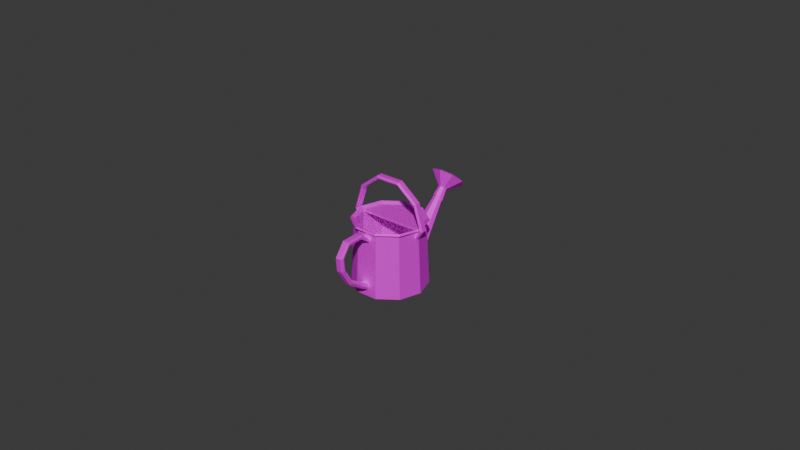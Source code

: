 # Source: Watering_can.blend  (saved by Blender 4.2.66; exported with 4.5.12 LTS)
import bpy
from mathutils import Matrix  # noqa: F401  (used for matrix-valued properties, if any)

bpy.ops.wm.read_factory_settings(use_empty=True)
scene = bpy.context.scene
scene.name = 'Scene'

# ---- collections
col_collection = bpy.data.collections.new('Collection'); scene.collection.children.link(col_collection)

# ---- images (referenced by path relative to the original .blend; pixels are not part of the script)
import os
ASSET_DIR = os.environ.get("B2B_ASSET_DIR", "")  # directory of the original .blend (textures are referenced by path, not embedded)
HERE = os.path.dirname(os.path.abspath(__file__))  # packed textures are extracted next to this script under _unpacked/

def load_image(name, relpath, width, height, colorspace="sRGB"):
    """Load a texture the original file referenced (path relative to the .blend, or extracted next to this script)."""
    p = next((c for c in (os.path.join(HERE, relpath), os.path.join(ASSET_DIR, relpath)) if relpath and os.path.exists(c)), "")
    if p:
        img = bpy.data.images.load(p, check_existing=True)
        img.name = name
    else:  # same state as the original file: an image datablock whose file is absent (Cycles renders it pink)
        img = bpy.data.images.new(name, width, height)
        img.source = "FILE"
        img.filepath = "//" + (relpath or name)
    img.colorspace_settings.name = colorspace
    return img
img_file1 = load_image('file1', 'M_WateringCan.png', 1024, 1024, 'sRGB')
img_spec_wateringcan = load_image('Spec_WateringCan', 'Spec_WateringCan.png', 1024, 1024, 'Non-Color')
img_file1_001 = load_image('file1.001', 'M_WateringCan.png', 1024, 1024, 'sRGB')
img_spec_wateringcan_001 = load_image('Spec_WateringCan.001', 'Spec_WateringCan.png', 1024, 1024, 'Non-Color')

# ---- materials (node trees are filled in below, after node groups)
mat_m_wateringcan = bpy.data.materials.new('M_WateringCan')
mat_m_wateringcan.use_transparent_shadow = False
mat_m_wateringcan.diffuse_color = (1.0, 1.0, 1.0, 1.0)
mat_m_wateringcan.roughness = 0.7488
mat_m_wateringcan.specular_intensity = 1.0
mat_m_wateringcan.metallic = 0.5
mat_m_wateringcan_001 = bpy.data.materials.new('M_WateringCan.001')
mat_m_wateringcan_001.use_transparent_shadow = False
mat_m_wateringcan_001.diffuse_color = (1.0, 1.0, 1.0, 1.0)
mat_m_wateringcan_001.roughness = 0.7488
mat_m_wateringcan_001.specular_intensity = 1.0
mat_m_wateringcan_001.metallic = 0.5

# ---- material node trees
mat_m_wateringcan.use_nodes = True; mat_m_wateringcan.node_tree.nodes.clear()
_N = mat_m_wateringcan.node_tree.nodes; _L = mat_m_wateringcan.node_tree.links
n0 = _N.new('ShaderNodeBsdfPrincipled'); n0.name = 'Principled BSDF'; n0.location = (10, 300)
n0.inputs[1].default_value = 0.5
n0.inputs[2].default_value = 0.7488
n0.inputs[27].default_value = (0.0, 0.0, 0.0, 1.0)
n0.inputs[28].default_value = 1.0
n1 = _N.new('ShaderNodeOutputMaterial'); n1.name = 'Material Output'; n1.location = (300, 300)
n2 = _N.new('ShaderNodeNormalMap'); n2.name = 'Normal Map'; n2.location = (-300, -300)
n2.label = 'Normal/Map'
n3 = _N.new('ShaderNodeTexImage'); n3.name = 'Image Texture'; n3.location = (-300, 600)
n3.image = img_file1
n4 = _N.new('ShaderNodeTexImage'); n4.name = 'Image Texture.001'; n4.location = (-300, 300)
n4.image = img_spec_wateringcan
_L.new(n0.outputs[0], n1.inputs[0])
_L.new(n2.outputs[0], n0.inputs[5])
_L.new(n3.outputs[0], n0.inputs[0])
_L.new(n4.outputs[0], n0.inputs[13])
n1.is_active_output = True
mat_m_wateringcan_001.use_nodes = True; mat_m_wateringcan_001.node_tree.nodes.clear()
_N = mat_m_wateringcan_001.node_tree.nodes; _L = mat_m_wateringcan_001.node_tree.links
n0 = _N.new('ShaderNodeBsdfPrincipled'); n0.name = 'Principled BSDF'; n0.location = (10, 300)
n0.inputs[1].default_value = 0.5
n0.inputs[2].default_value = 0.7488
n0.inputs[27].default_value = (0.0, 0.0, 0.0, 1.0)
n0.inputs[28].default_value = 1.0
n1 = _N.new('ShaderNodeOutputMaterial'); n1.name = 'Material Output'; n1.location = (300, 300)
n2 = _N.new('ShaderNodeNormalMap'); n2.name = 'Normal Map'; n2.location = (-300, -300)
n2.label = 'Normal/Map'
n3 = _N.new('ShaderNodeTexImage'); n3.name = 'Image Texture'; n3.location = (-300, 600)
n3.image = img_file1_001
n4 = _N.new('ShaderNodeTexImage'); n4.name = 'Image Texture.001'; n4.location = (-300, 300)
n4.image = img_spec_wateringcan_001
_L.new(n0.outputs[0], n1.inputs[0])
_L.new(n2.outputs[0], n0.inputs[5])
_L.new(n3.outputs[0], n0.inputs[0])
_L.new(n4.outputs[0], n0.inputs[13])
n1.is_active_output = True

# ---- world
world_world = bpy.data.worlds.new('World'); scene.world = world_world
world_world.use_nodes = True; world_world.node_tree.nodes.clear()
_N = world_world.node_tree.nodes; _L = world_world.node_tree.links
n0 = _N.new('ShaderNodeOutputWorld'); n0.name = 'World Output'; n0.location = (300, 300)
n1 = _N.new('ShaderNodeBackground'); n1.name = 'Background'; n1.location = (10, 300)
n1.inputs[0].default_value = (0.05088, 0.05088, 0.05088, 1.0)
_L.new(n1.outputs[0], n0.inputs[0])
n0.is_active_output = True
world_world.color = (0.05088, 0.05088, 0.05088)
world_world.use_sun_shadow = False
world_world.sun_shadow_jitter_overblur = 0.0

# ---- meshes
me_mesh = bpy.data.meshes.new('Mesh')
me_mesh.from_pydata([(-0.3589, 3.259, 0.1032), (-0.9395, 2.803, 0.1032), (-1.174, 2.066, 0.1032), (-0.3696, 3.294, 0.1211), (-0.9675, 2.825, 0.1211), (-1.209, 2.066, 0.1211), (-0.3876, 3.354, 0.07946), (-1.015, 2.862, 0.07946), (-1.268, 2.066, 0.07946), (-0.3876, 3.354, -0.07946), (-1.015, 2.862, -0.07946), (-1.268, 2.066, -0.07946), (-0.3714, 3.3, -0.1211), (-0.9723, 2.829, -0.1211), (-1.215, 2.066, -0.1211), (-0.3589, 3.259, -0.1032), (-0.9395, 2.803, -0.1032), (-1.174, 2.066, -0.1032), (-1.02, 1.846, 0.1032), (-1.024, 1.79, 0.1211), (-1.031, 1.703, 0.07946), (-1.031, 1.703, -0.07946), (-1.024, 1.778, -0.1211), (-1.02, 1.845, -0.1032), (0.3589, 3.259, 0.1032), (0.9395, 2.803, 0.1032), (1.174, 2.066, 0.1032), (0.3696, 3.294, 0.1211), (0.9675, 2.825, 0.1211), (1.209, 2.066, 0.1211), (0.3876, 3.354, 0.07946), (1.015, 2.862, 0.07946), (1.268, 2.066, 0.07946), (0.3876, 3.354, -0.07946), (1.015, 2.862, -0.07946), (1.268, 2.066, -0.07946), (0.3714, 3.3, -0.1211), (0.9723, 2.829, -0.1211), (1.215, 2.066, -0.1211), (0.3589, 3.259, -0.1032), (0.9395, 2.803, -0.1032), (1.174, 2.066, -0.1032), (1.02, 1.846, 0.1032), (1.024, 1.79, 0.1211), (1.031, 1.703, 0.07946), (1.031, 1.703, -0.07946), (1.024, 1.778, -0.1211), (1.02, 1.845, -0.1032), (0.09334, 2.218, -2.39), (-7.088e-07, 2.246, -2.36), (-0.09334, 2.218, -2.39), (0.09287, 2.066, -2.539), (0.1351, 2.146, -2.464), (-7.973e-07, 2.045, -2.558), (-0.09287, 2.066, -2.539), (-0.1351, 2.146, -2.464), (0.1254, 1.991, -2.164), (-6.11e-07, 2.034, -2.136), (-0.1254, 1.991, -2.164), (-0.1768, 1.886, -2.233), (-0.1216, 1.78, -2.298), (-6.872e-07, 1.746, -2.315), (0.1216, 1.78, -2.298), (0.1768, 1.886, -2.233), (-6.333e-07, 2.792, -2.315), (0.3794, 2.685, -2.444), (-0.3794, 2.685, -2.444), (0.5274, 2.42, -2.738), (0.3443, 2.139, -3.017), (-7.339e-07, 2.028, -3.121), (-0.3443, 2.139, -3.017), (-0.5274, 2.42, -2.738), (-6.795e-07, 2.771, -2.406), (0.3147, 2.682, -2.513), (-0.3147, 2.682, -2.513), (0.4374, 2.463, -2.756), (0.2856, 2.229, -2.988), (-7.629e-07, 2.137, -3.074), (-0.2856, 2.229, -2.988), (-0.4374, 2.463, -2.756), (-7.156e-07, 2.65, -2.411), (0.2551, 2.578, -2.498), (-0.2551, 2.578, -2.498), (0.3546, 2.4, -2.695), (0.2315, 2.211, -2.883), (-7.833e-07, 2.137, -2.953), (-0.2315, 2.211, -2.883), (-0.3546, 2.4, -2.695), (-7.478e-07, 2.607, -2.51), (0.1955, 2.551, -2.577), (-0.1955, 2.551, -2.577), (0.2717, 2.415, -2.728), (0.1774, 2.27, -2.872), (-7.996e-07, 2.213, -2.926), (-0.1774, 2.27, -2.872), (-0.2717, 2.415, -2.728), (0.09566, 1.958, -2.17), (-6.156e-07, 1.992, -2.153), (-0.09566, 1.958, -2.17), (-0.1373, 1.875, -2.215), (-0.09777, 1.788, -2.261), (-6.92e-07, 1.761, -2.27), (0.09777, 1.788, -2.261), (0.1373, 1.875, -2.215), (0.809, 2.05, -0.5878), (0.309, 2.05, -0.9511), (-0.309, 2.05, -0.9511), (-0.809, 2.05, -0.5878), (-1.0, 2.05, -4.292e-06), (1.0, 2.05, -4.292e-06), (-0.809, 1.978, -0.5878), (-1.0, 1.978, -1.431e-06), (1.0, 1.978, -1.431e-06), (0.809, 1.978, -0.5878), (0.309, 1.978, -0.9511), (-0.309, 1.978, -0.9511), (0.07946, 1.86, 0.9963), (-0.1211, 0.3034, 1.048), (-0.1032, 0.402, 1.044), (0.8906, 0.04975, -0.647), (0.3402, 0.04975, -1.047), (-0.3402, 0.04975, -1.047), (-0.8906, 0.04975, -0.647), (-1.101, 0.04975, 7.162e-08), (-0.8906, 0.04975, 0.647), (-0.3402, 0.04975, 1.047), (0.3402, 0.04975, 1.047), (0.8906, 0.04975, 0.647), (1.101, 0.04975, 6.008e-09), (0.809, 2.05, -0.5878), (0.309, 2.05, -0.9511), (-0.309, 2.05, -0.9511), (-0.809, 2.05, -0.5878), (-1.0, 2.05, 5.96e-08), (-0.809, 2.05, 0.5878), (-0.309, 2.05, 0.9511), (0.309, 2.05, 0.9511), (0.809, 2.05, 0.5878), (1.0, 2.05, -1.49e-08), (0.9095, 2.118, -0.6608), (0.3474, 2.118, -1.069), (-0.3474, 2.118, -1.069), (-0.9095, 2.118, -0.6608), (-1.124, 2.118, 7.441e-08), (-0.9095, 2.118, 0.6608), (-0.3474, 2.118, 1.069), (0.3474, 2.118, 1.069), (0.9095, 2.118, 0.6608), (1.124, 2.118, -9.35e-09), (0.3277, 0.9028, -1.009), (-0.3277, 0.9028, -1.009), (0.3364, 0.2898, -1.035), (-0.3364, 0.2898, -1.035), (-1.192e-07, 0.9028, -1.009), (0.2294, 0.812, -1.013), (0.3321, 0.5963, -1.022), (0.2355, 0.3829, -1.031), (-1.192e-07, 0.2898, -1.035), (-0.2355, 0.3829, -1.031), (-0.3321, 0.5963, -1.022), (-0.2294, 0.812, -1.013), (-6.993e-07, 2.167, -2.372), (0.05623, 2.15, -2.39), (-0.05623, 2.15, -2.39), (0.08139, 2.107, -2.433), (0.05772, 2.058, -2.477), (-7.728e-07, 2.047, -2.487), (-0.05772, 2.058, -2.477), (-0.08139, 2.107, -2.433), (0.9314, 0.009407, -0.6766), (0.3558, 0.009393, -1.095), (0.3564, 0.2929, -1.097), (0.3618, 0.5949, -1.084), (0.3477, 0.906, -1.07), (0.3259, 1.985, -1.003), (0.8531, 1.985, -0.6197), (-1.217e-07, 0.9591, -1.04), (-0.3477, 0.906, -1.07), (-0.3259, 1.985, -1.003), (-0.3558, 0.009393, -1.095), (-0.9314, 0.009407, -0.6766), (-0.8531, 1.985, -0.6197), (-0.3618, 0.5949, -1.084), (-0.3564, 0.2929, -1.097), (-1.151, 0.009401, 7.671e-08), (-1.054, 1.985, 6.063e-08), (-0.9314, 0.009401, 0.6767), (-0.853, 1.985, 0.6198), (-0.3558, 0.009401, 1.095), (-0.3258, 1.985, 1.003), (0.3558, 0.009401, 1.095), (0.3258, 1.985, 1.003), (0.9314, 0.009401, 0.6767), (0.853, 1.985, 0.6198), (1.151, 0.009401, 1.008e-08), (1.054, 1.985, -9.115e-09), (0.3569, 2.062, -1.098), (0.9343, 2.062, -0.6788), (-0.3569, 2.062, -1.098), (-0.9343, 2.062, -0.6788), (-1.155, 2.062, 7.218e-08), (-0.9343, 2.062, 0.6788), (-0.3569, 2.062, 1.098), (0.3569, 2.062, 1.098), (0.9343, 2.062, 0.6788), (1.155, 2.062, -5.122e-09), (-1.276e-07, 0.274, -1.098), (0.2692, 0.8429, -1.053), (0.2491, 0.3696, -1.093), (-0.2491, 0.3696, -1.093), (-0.2692, 0.8429, -1.053), (0.08181, 2.172, -2.371), (-6.93e-07, 2.196, -2.344), (-0.08181, 2.172, -2.371), (0.08139, 2.039, -2.502), (0.1184, 2.109, -2.436), (-7.706e-07, 2.021, -2.518), (-0.08139, 2.039, -2.502), (-0.1184, 2.109, -2.436), (-0.1032, 0.402, 1.044), (-0.1211, 0.3034, 1.048), (-0.1211, 1.8, 0.999), (-0.07946, 1.86, 0.9963), (0.07946, 1.86, 0.9963)], [(222, 221), (223, 222), (116, 223)], [(1, 0, 3, 4), (2, 1, 4, 5), (4, 3, 6, 7), (5, 4, 7, 8), (7, 6, 9, 10), (8, 7, 10, 11), (10, 9, 12, 13), (11, 10, 13, 14), (13, 12, 15, 16), (14, 13, 16, 17), (1, 16, 15, 0), (2, 17, 16, 1), (19, 18, 2, 5), (20, 19, 5, 8), (21, 20, 8, 11), (22, 21, 11, 14), (23, 22, 14, 17), (18, 23, 17, 2), (23, 21, 22), (19, 20, 18), (18, 20, 21, 23), (25, 28, 27, 24), (26, 29, 28, 25), (28, 31, 30, 27), (29, 32, 31, 28), (31, 34, 33, 30), (32, 35, 34, 31), (34, 37, 36, 33), (35, 38, 37, 34), (37, 40, 39, 36), (38, 41, 40, 37), (25, 24, 39, 40), (26, 25, 40, 41), (43, 29, 26, 42), (44, 32, 29, 43), (45, 35, 32, 44), (46, 38, 35, 45), (47, 41, 38, 46), (42, 26, 41, 47), (47, 46, 45), (43, 42, 44), (42, 47, 45, 44), (15, 39, 24, 0), (12, 36, 39, 15), (9, 33, 36, 12), (6, 30, 33, 9), (3, 27, 30, 6), (0, 24, 27, 3), (57, 56, 48, 49), (58, 57, 49, 50), (59, 58, 50, 55), (60, 59, 55, 54), (61, 60, 54, 53), (62, 61, 53, 51), (63, 62, 51, 52), (56, 63, 52, 48), (49, 48, 65, 64), (50, 49, 64, 66), (52, 51, 68, 67), (48, 52, 67, 65), (51, 53, 69, 68), (53, 54, 70, 69), (55, 50, 66, 71), (54, 55, 71, 70), (64, 65, 73, 72), (66, 64, 72, 74), (67, 68, 76, 75), (65, 67, 75, 73), (68, 69, 77, 76), (69, 70, 78, 77), (71, 66, 74, 79), (70, 71, 79, 78), (72, 73, 81, 80), (74, 72, 80, 82), (75, 76, 84, 83), (73, 75, 83, 81), (76, 77, 85, 84), (77, 78, 86, 85), (79, 74, 82, 87), (78, 79, 87, 86), (80, 81, 89, 88), (82, 80, 88, 90), (83, 84, 92, 91), (81, 83, 91, 89), (84, 85, 93, 92), (85, 86, 94, 93), (87, 82, 90, 95), (86, 87, 95, 94), (90, 94, 95), (89, 92, 93, 88), (89, 91, 92), (88, 93, 94, 90), (56, 57, 97, 96), (57, 58, 98, 97), (58, 59, 99, 98), (59, 60, 100, 99), (60, 61, 101, 100), (61, 62, 102, 101), (62, 63, 103, 102), (63, 56, 96, 103), (110, 113, 112, 111), (113, 110, 115, 114), (107, 108, 109, 104), (104, 105, 106, 107), (107, 110, 111, 108), (108, 111, 112, 109), (109, 112, 113, 104), (104, 113, 114, 105), (105, 114, 115, 106), (106, 115, 110, 107), (169, 170, 171), (174, 173, 178), (181, 178, 177, 180), (180, 184, 185, 181), (184, 186, 187, 185), (186, 188, 189, 187), (188, 190, 191, 189), (190, 192, 193, 191), (192, 194, 195, 193), (194, 169, 175, 195), (192, 190, 188, 186), (175, 174, 196, 197), (174, 178, 198, 196), (178, 181, 199, 198), (181, 185, 200, 199), (185, 187, 201, 200), (187, 189, 202, 201), (189, 191, 203, 202), (191, 193, 204, 203), (193, 195, 205, 204), (195, 175, 197, 205), (179, 183, 206), (173, 207, 176), (172, 207, 173), (171, 208, 172), (171, 206, 208), (209, 206, 183), (182, 209, 183), (177, 210, 182), (176, 210, 177), (176, 207, 211, 212), (210, 176, 212, 213), (172, 208, 214, 215), (207, 172, 215, 211), (208, 206, 216, 214), (206, 209, 217, 216), (182, 210, 213, 218), (209, 182, 218, 217), (119, 129, 130, 149), (149, 131, 150, 153), (121, 152, 122), (122, 132, 133, 123), (123, 133, 134, 124), (124, 134, 135, 125), (125, 135, 136, 126), (126, 136, 137, 127), (127, 137, 138, 128), (128, 138, 129, 119), (127, 128, 123, 124), (129, 139, 140, 130), (130, 140, 141, 131), (131, 141, 142, 132), (132, 142, 143, 133), (133, 143, 144, 134), (134, 144, 145, 135), (135, 145, 146, 136), (136, 146, 147, 137), (137, 147, 148, 138), (138, 148, 139, 129), (120, 151, 157), (149, 153, 154), (155, 149, 154), (151, 155, 156), (151, 156, 157), (158, 152, 157), (159, 152, 158), (150, 159, 160), (153, 150, 160), (153, 161, 162, 154), (160, 163, 161, 153), (155, 164, 165, 156), (154, 162, 164, 155), (156, 165, 166, 157), (157, 166, 167, 158), (159, 168, 163, 160), (158, 167, 168, 159), (140, 139, 197, 196), (141, 140, 196, 198), (142, 141, 198, 199), (143, 142, 199, 200), (144, 143, 200, 201), (145, 144, 201, 202), (146, 145, 202, 203), (147, 146, 203, 204), (148, 147, 204, 205), (139, 148, 205, 197), (162, 161, 212, 211), (161, 163, 213, 212), (165, 164, 215, 214), (164, 162, 211, 215), (166, 165, 214, 216), (167, 166, 216, 217), (163, 168, 218, 213), (168, 167, 217, 218), (122, 119, 120, 121), (123, 128, 119, 122), (127, 124, 125, 126), (194, 184, 180, 169), (192, 186, 184, 194), (169, 180, 179, 170), (121, 157, 152), (120, 157, 121), (122, 152, 159, 150), (119, 151, 120), (119, 149, 155, 151), (122, 150, 131, 132), (169, 173, 174, 175), (180, 177, 182, 183), (169, 171, 172, 173), (180, 183, 179), (178, 173, 176, 177), (170, 206, 171), (179, 206, 170), (130, 131, 149), (118, 117, 220, 219)])
me_mesh.polygons.foreach_set('use_smooth', [True] * 225)
_k = set([(0, 1), (0, 3), (0, 15), (0, 24), (1, 2), (1, 4), (1, 16), (2, 5), (2, 17), (2, 18), (3, 4), (3, 6), (3, 27), (4, 5), (4, 7), (5, 8), (5, 19), (6, 7), (6, 9), (6, 30), (7, 8), (7, 10), (8, 11), (8, 20), (9, 10), (9, 12), (9, 33), (10, 11), (10, 13), (11, 14), (11, 21), (12, 13), (12, 15), (12, 36), (13, 14), (13, 16), (14, 17), (14, 22), (15, 16), (15, 39), (16, 17), (17, 23), (18, 19), (18, 23), (19, 20), (20, 21), (21, 22), (22, 23), (24, 25), (24, 27), (24, 39), (25, 26), (25, 28), (25, 40), (26, 29), (26, 41), (26, 42), (27, 28), (27, 30), (28, 29), (28, 31), (29, 32), (29, 43), (30, 31), (30, 33), (31, 32), (31, 34), (32, 35), (32, 44), (33, 34), (33, 36), (34, 35), (34, 37), (35, 38), (35, 45), (36, 37), (36, 39), (37, 38), (37, 40), (38, 41), (38, 46), (39, 40), (40, 41), (41, 47), (42, 43), (42, 47), (43, 44), (44, 45), (45, 46), (46, 47), (48, 49), (48, 52), (48, 56), (48, 65), (49, 50), (49, 57), (49, 64), (50, 55), (50, 58), (50, 66), (51, 52), (51, 53), (51, 62), (51, 68), (52, 63), (52, 67), (53, 54), (53, 61), (53, 69), (54, 55), (54, 60), (54, 70), (55, 59), (55, 71), (56, 57), (56, 63), (57, 58), (58, 59), (59, 60), (60, 61), (60, 100), (61, 62), (62, 63), (62, 102), (64, 65), (64, 66), (64, 72), (65, 67), (65, 73), (66, 71), (66, 74), (67, 68), (67, 75), (68, 69), (68, 76), (69, 70), (69, 77), (70, 71), (70, 78), (71, 79), (72, 73), (72, 74), (72, 80), (73, 75), (73, 81), (74, 79), (74, 82), (75, 76), (75, 83), (76, 77), (76, 84), (77, 78), (77, 85), (78, 79), (78, 86), (79, 87), (80, 81), (80, 82), (80, 88), (81, 83), (81, 89), (82, 87), (82, 90), (83, 84), (83, 91), (84, 85), (84, 92), (85, 86), (85, 93), (86, 87), (86, 94), (87, 95), (88, 89), (88, 90), (89, 91), (90, 95), (91, 92), (92, 93), (93, 94), (94, 95), (104, 105), (104, 109), (104, 113), (105, 106), (105, 114), (106, 107), (106, 115), (107, 108), (107, 110), (108, 109), (108, 111), (109, 112), (110, 111), (110, 115), (111, 112), (112, 113), (113, 114), (114, 115), (116, 223), (117, 220), (118, 219), (119, 120), (119, 128), (119, 129), (120, 121), (120, 151), (121, 122), (121, 152), (122, 123), (122, 132), (123, 124), (123, 133), (124, 125), (124, 134), (125, 126), (125, 135), (126, 127), (126, 136), (127, 128), (127, 137), (128, 138), (129, 130), (129, 138), (129, 139), (130, 131), (130, 140), (130, 149), (131, 132), (131, 141), (131, 150), (132, 133), (132, 142), (133, 134), (133, 143), (134, 135), (134, 144), (135, 136), (135, 145), (136, 137), (136, 146), (137, 138), (137, 147), (138, 148), (139, 140), (139, 148), (139, 197), (140, 141), (140, 196), (141, 142), (141, 198), (142, 143), (142, 199), (143, 144), (143, 200), (144, 145), (144, 201), (145, 146), (145, 202), (146, 147), (146, 203), (147, 148), (147, 204), (148, 205), (149, 155), (150, 159), (151, 155), (152, 159), (153, 154), (153, 160), (153, 161), (154, 155), (154, 162), (155, 156), (155, 164), (156, 157), (156, 165), (157, 158), (157, 166), (158, 159), (158, 167), (159, 160), (159, 168), (160, 163), (161, 162), (161, 163), (162, 164), (163, 168), (164, 165), (165, 166), (166, 167), (167, 168), (169, 170), (169, 175), (169, 194), (170, 171), (170, 179), (171, 172), (172, 173), (172, 207), (172, 208), (172, 215), (173, 174), (174, 175), (174, 178), (174, 196), (175, 195), (175, 197), (176, 207), (176, 210), (176, 212), (177, 178), (177, 182), (178, 181), (178, 198), (179, 180), (179, 183), (180, 181), (180, 184), (181, 185), (181, 199), (182, 183), (182, 209), (182, 210), (182, 218), (184, 185), (184, 186), (185, 187), (185, 200), (186, 187), (186, 188), (187, 189), (187, 201), (188, 189), (188, 190), (189, 191), (189, 202), (190, 191), (190, 192), (191, 193), (191, 203), (192, 193), (192, 194), (193, 195), (193, 204), (194, 195), (195, 205), (196, 197), (196, 198), (197, 205), (198, 199), (199, 200), (200, 201), (201, 202), (202, 203), (203, 204), (204, 205), (206, 208), (206, 209), (206, 216), (207, 211), (208, 214), (209, 217), (210, 213), (211, 212), (211, 215), (212, 213), (213, 218), (214, 215), (214, 216), (216, 217), (217, 218)])
me_mesh.attributes.new('sharp_edge', 'BOOLEAN', 'EDGE').data.foreach_set('value', [ (min(e.vertices), max(e.vertices)) in _k for e in me_mesh.edges])
_uv = me_mesh.uv_layers.new(name='map1')
_uv.uv.foreach_set('vector', [0.4835, 0.683, 0.3823, 0.683, 0.3823, 0.6781, 0.4835, 0.6781, 0.5892, 0.683, 0.4835, 0.683, 0.4835, 0.6781, 0.5892, 0.6781, 0.4835, 0.6781, 0.3823, 0.6781, 0.3823, 0.6691, 0.4835, 0.6691, 0.5892, 0.6781, 0.4835, 0.6781, 0.4835, 0.6691, 0.5892, 0.6691, 0.4835, 0.6691, 0.3823, 0.6691, 0.3823, 0.6466, 0.4835, 0.6466, 0.5892, 0.6691, 0.4835, 0.6691, 0.4835, 0.6466, 0.5892, 0.6466, 0.4835, 0.6466, 0.3823, 0.6466, 0.3823, 0.6381, 0.4835, 0.6381, 0.5892, 0.6466, 0.4835, 0.6466, 0.4835, 0.6381, 0.5892, 0.6381, 0.4835, 0.6381, 0.3823, 0.6381, 0.3823, 0.6297, 0.4835, 0.6297, 0.5892, 0.6381, 0.4835, 0.6381, 0.4835, 0.6297, 0.5892, 0.6297, 0.4835, 0.6031, 0.4835, 0.6297, 0.3823, 0.6297, 0.3823, 0.6031, 0.5892, 0.6031, 0.5892, 0.6297, 0.4835, 0.6297, 0.4835, 0.6031, 0.6345, 0.6781, 0.6276, 0.683, 0.5892, 0.683, 0.5892, 0.6781, 0.6445, 0.6691, 0.6345, 0.6781, 0.5892, 0.6781, 0.5892, 0.6691, 0.6445, 0.6466, 0.6445, 0.6691, 0.5892, 0.6691, 0.5892, 0.6466, 0.635, 0.6381, 0.6445, 0.6466, 0.5892, 0.6466, 0.5892, 0.6381, 0.6251, 0.6297, 0.635, 0.6381, 0.5892, 0.6381, 0.5892, 0.6297, 0.6251, 0.6031, 0.6251, 0.6297, 0.5892, 0.6297, 0.5892, 0.6031, 0.6251, 0.6297, 0.6442, 0.6297, 0.6362, 0.6297, 0.6305, 0.6031, 0.6442, 0.6031, 0.6251, 0.6031, 0.6251, 0.6031, 0.6442, 0.6031, 0.6442, 0.6297, 0.6251, 0.6297, 0.1826, 0.683, 0.1826, 0.6781, 0.2838, 0.6781, 0.2838, 0.683, 0.07645, 0.683, 0.07645, 0.6781, 0.1826, 0.6781, 0.1826, 0.683, 0.1826, 0.6781, 0.1826, 0.6691, 0.2838, 0.6691, 0.2838, 0.6781, 0.07645, 0.6781, 0.07645, 0.6691, 0.1826, 0.6691, 0.1826, 0.6781, 0.1826, 0.6691, 0.1826, 0.6466, 0.2838, 0.6466, 0.2838, 0.6691, 0.07645, 0.6691, 0.07645, 0.6466, 0.1826, 0.6466, 0.1826, 0.6691, 0.1826, 0.6466, 0.1826, 0.6381, 0.2838, 0.6381, 0.2838, 0.6466, 0.07645, 0.6466, 0.07645, 0.6381, 0.1826, 0.6381, 0.1826, 0.6466, 0.1826, 0.6381, 0.1826, 0.6297, 0.2838, 0.6297, 0.2838, 0.6381, 0.07645, 0.6381, 0.07645, 0.6297, 0.1826, 0.6297, 0.1826, 0.6381, 0.1826, 0.6031, 0.2838, 0.6031, 0.2838, 0.6297, 0.1826, 0.6297, 0.07645, 0.6031, 0.1826, 0.6031, 0.1826, 0.6297, 0.07645, 0.6297, 0.03192, 0.6781, 0.07645, 0.6781, 0.07645, 0.683, 0.0389, 0.683, 0.02167, 0.6691, 0.07645, 0.6691, 0.07645, 0.6781, 0.03192, 0.6781, 0.02167, 0.6466, 0.07645, 0.6466, 0.07645, 0.6691, 0.02167, 0.6691, 0.03077, 0.6381, 0.07645, 0.6381, 0.07645, 0.6466, 0.02167, 0.6466, 0.0404, 0.6297, 0.07645, 0.6297, 0.07645, 0.6381, 0.03077, 0.6381, 0.0404, 0.6031, 0.07645, 0.6031, 0.07645, 0.6297, 0.0404, 0.6297, 0.0404, 0.6297, 0.02952, 0.6297, 0.02125, 0.6297, 0.03478, 0.6031, 0.0404, 0.6031, 0.02125, 0.6031, 0.0404, 0.6031, 0.0404, 0.6297, 0.02125, 0.6297, 0.02125, 0.6031, 0.3823, 0.6297, 0.2838, 0.6297, 0.2838, 0.6031, 0.3823, 0.6031, 0.3823, 0.6381, 0.2838, 0.6381, 0.2838, 0.6297, 0.3823, 0.6297, 0.3823, 0.6466, 0.2838, 0.6466, 0.2838, 0.6381, 0.3823, 0.6381, 0.3823, 0.6691, 0.2838, 0.6691, 0.2838, 0.6466, 0.3823, 0.6466, 0.3823, 0.6781, 0.2838, 0.6781, 0.2838, 0.6691, 0.3823, 0.6691, 0.3823, 0.683, 0.2838, 0.683, 0.2838, 0.6781, 0.3823, 0.6781, 0.6705, 0.3149, 0.6957, 0.3108, 0.7004, 0.3743, 0.6722, 0.377, 0.6449, 0.3115, 0.6705, 0.3149, 0.6722, 0.377, 0.6442, 0.3731, 0.6213, 0.3041, 0.6449, 0.3115, 0.6442, 0.3731, 0.6136, 0.3718, 0.5989, 0.2938, 0.6213, 0.3041, 0.6136, 0.3718, 0.5836, 0.3677, 0.5772, 0.2827, 0.5989, 0.2938, 0.5836, 0.3677, 0.5643, 0.3587, 0.7409, 0.2911, 0.7619, 0.2789, 0.7793, 0.3567, 0.7598, 0.3656, 0.719, 0.3022, 0.7409, 0.2911, 0.7598, 0.3656, 0.7301, 0.369, 0.6957, 0.3108, 0.719, 0.3022, 0.7301, 0.369, 0.7004, 0.3743, 0.6722, 0.377, 0.7004, 0.3743, 0.7137, 0.4826, 0.6692, 0.4824, 0.6442, 0.3731, 0.6722, 0.377, 0.6692, 0.4824, 0.6245, 0.4828, 0.7301, 0.369, 0.7598, 0.3656, 0.8198, 0.4635, 0.7626, 0.478, 0.7004, 0.3743, 0.7301, 0.369, 0.7626, 0.478, 0.7137, 0.4826, 0.7598, 0.3656, 0.7793, 0.3567, 0.8834, 0.4514, 0.8198, 0.4635, 0.5643, 0.3587, 0.5836, 0.3677, 0.5205, 0.46, 0.4572, 0.4465, 0.6136, 0.3718, 0.6442, 0.3731, 0.6245, 0.4828, 0.5768, 0.4742, 0.5836, 0.3677, 0.6136, 0.3718, 0.5768, 0.4742, 0.5205, 0.46, 0.6692, 0.4824, 0.7137, 0.4826, 0.7145, 0.4997, 0.6688, 0.4988, 0.6245, 0.4828, 0.6692, 0.4824, 0.6688, 0.4988, 0.6231, 0.4994, 0.7626, 0.478, 0.8198, 0.4635, 0.8198, 0.4843, 0.7635, 0.4957, 0.7137, 0.4826, 0.7626, 0.478, 0.7635, 0.4957, 0.7145, 0.4997, 0.8198, 0.4635, 0.8834, 0.4514, 0.8768, 0.479, 0.8198, 0.4843, 0.4572, 0.4465, 0.5205, 0.46, 0.5197, 0.4805, 0.4628, 0.4739, 0.5768, 0.4742, 0.6245, 0.4828, 0.6231, 0.4994, 0.5751, 0.4923, 0.5205, 0.46, 0.5768, 0.4742, 0.5751, 0.4923, 0.5197, 0.4805, 0.6688, 0.4988, 0.7145, 0.4997, 0.7145, 0.5224, 0.6681, 0.5228, 0.6231, 0.4994, 0.6688, 0.4988, 0.6681, 0.5228, 0.6219, 0.5217, 0.7635, 0.4957, 0.8198, 0.4843, 0.8185, 0.5068, 0.7644, 0.5176, 0.7145, 0.4997, 0.7635, 0.4957, 0.7644, 0.5176, 0.7145, 0.5224, 0.8198, 0.4843, 0.8768, 0.479, 0.8686, 0.505, 0.8185, 0.5068, 0.4628, 0.4739, 0.5197, 0.4805, 0.5202, 0.503, 0.4702, 0.5, 0.5751, 0.4923, 0.6231, 0.4994, 0.6219, 0.5217, 0.5732, 0.5144, 0.5197, 0.4805, 0.5751, 0.4923, 0.5732, 0.5144, 0.5202, 0.503, 0.8766, 0.7002, 0.8256, 0.6771, 0.8383, 0.6613, 0.8767, 0.6788, 0.9279, 0.6778, 0.8766, 0.7002, 0.8767, 0.6788, 0.9154, 0.6618, 0.8058, 0.6235, 0.8308, 0.5699, 0.8425, 0.5811, 0.8236, 0.621, 0.8256, 0.6771, 0.8058, 0.6235, 0.8236, 0.621, 0.8383, 0.6613, 0.8308, 0.5699, 0.8776, 0.5499, 0.8775, 0.5659, 0.8425, 0.5811, 0.8776, 0.5499, 0.9242, 0.5706, 0.9123, 0.5815, 0.8775, 0.5659, 0.9484, 0.6245, 0.9279, 0.6778, 0.9154, 0.6618, 0.9306, 0.6218, 0.9242, 0.5706, 0.9484, 0.6245, 0.9306, 0.6218, 0.9123, 0.5815, 0.9154, 0.6618, 0.9123, 0.5815, 0.9306, 0.6218, 0.8383, 0.6613, 0.8425, 0.5811, 0.8775, 0.5659, 0.8767, 0.6788, 0.8383, 0.6613, 0.8236, 0.621, 0.8425, 0.5811, 0.8767, 0.6788, 0.8775, 0.5659, 0.9123, 0.5815, 0.9154, 0.6618, 0.6957, 0.3108, 0.6705, 0.3149, 0.6702, 0.3059, 0.6934, 0.3027, 0.6705, 0.3149, 0.6449, 0.3115, 0.6466, 0.3033, 0.6702, 0.3059, 0.6449, 0.3115, 0.6213, 0.3041, 0.6243, 0.2963, 0.6466, 0.3033, 0.6213, 0.3041, 0.5989, 0.2938, 0.603, 0.2868, 0.6243, 0.2963, 0.5989, 0.2938, 0.5772, 0.2827, 0.5847, 0.2759, 0.603, 0.2868, 0.7619, 0.2789, 0.7409, 0.2911, 0.7364, 0.2843, 0.754, 0.2725, 0.7409, 0.2911, 0.719, 0.3022, 0.7154, 0.2947, 0.7364, 0.2843, 0.719, 0.3022, 0.6957, 0.3108, 0.6934, 0.3027, 0.7154, 0.2947, 0.8937, 0.9603, 0.8937, 0.7539, 0.9659, 0.7539, 0.9659, 0.9603, 0.8937, 0.7539, 0.8937, 0.9603, 0.8491, 0.893, 0.8491, 0.8225, 0.8926, 0.757, 0.9611, 0.757, 0.9611, 0.9574, 0.8926, 0.9574, 0.8926, 0.9574, 0.8522, 0.894, 0.8522, 0.8181, 0.8926, 0.757, 0.8926, 0.757, 0.8926, 0.7511, 0.9675, 0.7511, 0.9611, 0.757, 0.9611, 0.757, 0.9675, 0.7511, 0.9675, 0.9635, 0.9611, 0.9574, 0.9611, 0.9574, 0.9675, 0.9635, 0.8926, 0.9635, 0.8926, 0.9574, 0.8926, 0.9574, 0.8926, 0.9635, 0.8445, 0.894, 0.8522, 0.894, 0.8522, 0.894, 0.8445, 0.894, 0.8445, 0.8181, 0.8522, 0.8181, 0.8522, 0.8181, 0.8445, 0.8181, 0.8926, 0.7511, 0.8926, 0.757, 0.5575, 0.7284, 0.6673, 0.7284, 0.6673, 0.7284, 0.6673, 0.9417, 0.6673, 0.8191, 0.6673, 0.9417, 0.7893, 0.9417, 0.6673, 0.9417, 0.6673, 0.8191, 0.7893, 0.7284, 0.02446, 0.7284, 0.09879, 0.7284, 0.09879, 0.9417, 0.02446, 0.9417, 0.09879, 0.7284, 0.1744, 0.7284, 0.1744, 0.9417, 0.09879, 0.9417, 0.1744, 0.7284, 0.2505, 0.7284, 0.2505, 0.9417, 0.1744, 0.9417, 0.2505, 0.7284, 0.3271, 0.7284, 0.3271, 0.9417, 0.2505, 0.9417, 0.3271, 0.7284, 0.4041, 0.7284, 0.4041, 0.9417, 0.3271, 0.9417, 0.4041, 0.7284, 0.481, 0.7284, 0.481, 0.9417, 0.4041, 0.9417, 0.481, 0.7284, 0.5575, 0.7284, 0.5575, 0.9417, 0.481, 0.9417, 0.848, 0.3751, 0.8318, 0.332, 0.844, 0.2876, 0.88, 0.2589, 0.5575, 0.9417, 0.6673, 0.9417, 0.6673, 0.956, 0.5575, 0.956, 0.6673, 0.9417, 0.6673, 0.9417, 0.6673, 0.956, 0.6673, 0.956, 0.6673, 0.9417, 0.7893, 0.9417, 0.7893, 0.956, 0.6673, 0.956, 0.02446, 0.9417, 0.09879, 0.9417, 0.09879, 0.956, 0.02446, 0.956, 0.09879, 0.9417, 0.1744, 0.9417, 0.1744, 0.956, 0.09879, 0.956, 0.1744, 0.9417, 0.2505, 0.9417, 0.2505, 0.956, 0.1744, 0.956, 0.2505, 0.9417, 0.3271, 0.9417, 0.3271, 0.956, 0.2505, 0.956, 0.3271, 0.9417, 0.4041, 0.9417, 0.4041, 0.956, 0.3271, 0.956, 0.4041, 0.9417, 0.481, 0.9417, 0.481, 0.956, 0.4041, 0.956, 0.481, 0.9417, 0.5575, 0.9417, 0.5575, 0.956, 0.481, 0.956, 0.6673, 0.7284, 0.6673, 0.7284, 0.6897, 0.7284, 0.6673, 0.8191, 0.6673, 0.8041, 0.6673, 0.8191, 0.6673, 0.7748, 0.6673, 0.8041, 0.6673, 0.8191, 0.6673, 0.7284, 0.6673, 0.7284, 0.6673, 0.7748, 0.6673, 0.7284, 0.6897, 0.7284, 0.6673, 0.7284, 0.6673, 0.7284, 0.6897, 0.7284, 0.6673, 0.7284, 0.6673, 0.7894, 0.6673, 0.7284, 0.6673, 0.7284, 0.6673, 0.8191, 0.6673, 0.8191, 0.6673, 0.7894, 0.6673, 0.8191, 0.6673, 0.8191, 0.6673, 0.8191, 0.9784, 0.09866, 0.9784, 0.1346, 0.5879, 0.1346, 0.5879, 0.09866, 0.9784, 0.06228, 0.9784, 0.09866, 0.5879, 0.09866, 0.5879, 0.06228, 0.9784, 0.1651, 0.9784, 0.1973, 0.5879, 0.1973, 0.5879, 0.1651, 0.9784, 0.1346, 0.9784, 0.1651, 0.5879, 0.1651, 0.5879, 0.1346, 0.9784, 0.1973, 0.9784, 0.2307, 0.5879, 0.2307, 0.5879, 0.1973, 0.9784, 0.03027, 0.9784, 0.05561, 0.5879, 0.05561, 0.5879, 0.03027, 0.9784, 0.06474, 0.9784, 0.06228, 0.5879, 0.06228, 0.5879, 0.06474, 0.9784, 0.05561, 0.9784, 0.06474, 0.5879, 0.06474, 0.5879, 0.05561, 0.2257, 0.1961, 0.1477, 0.3194, 0.08936, 0.2456, 0.1634, 0.1851, 0.1634, 0.1851, 0.05118, 0.1634, 0.1603, 0.1136, 0.1569, 0.1479, 0.2458, 0.09726, 0.2243, 0.09986, 0.3012, 0.04056, 0.3012, 0.04056, 0.5548, 0.09332, 0.5411, 0.1643, 0.3477, 0.08517, 0.3477, 0.08517, 0.5411, 0.1643, 0.5165, 0.2414, 0.3736, 0.1393, 0.3736, 0.1393, 0.5165, 0.2414, 0.4681, 0.3144, 0.3744, 0.1935, 0.3744, 0.1935, 0.4681, 0.3144, 0.3937, 0.3667, 0.3482, 0.2332, 0.3482, 0.2332, 0.3937, 0.3667, 0.3047, 0.3852, 0.3045, 0.246, 0.3045, 0.246, 0.3047, 0.3852, 0.2187, 0.3678, 0.2596, 0.2267, 0.2596, 0.2267, 0.2187, 0.3678, 0.1477, 0.3194, 0.2257, 0.1961, 0.3045, 0.246, 0.2596, 0.2267, 0.3477, 0.08517, 0.3736, 0.1393, 0.5575, 0.9777, 0.5575, 0.963, 0.6673, 0.963, 0.6673, 0.9777, 0.6673, 0.9777, 0.6673, 0.963, 0.6673, 0.963, 0.6673, 0.9777, 0.6673, 0.9777, 0.6673, 0.963, 0.7893, 0.963, 0.7893, 0.9777, 0.02446, 0.9777, 0.02446, 0.963, 0.09879, 0.963, 0.09879, 0.9777, 0.09879, 0.9777, 0.09879, 0.963, 0.1744, 0.963, 0.1744, 0.9777, 0.1744, 0.9777, 0.1744, 0.963, 0.2505, 0.963, 0.2505, 0.9777, 0.2505, 0.9777, 0.2505, 0.963, 0.3271, 0.963, 0.3271, 0.9777, 0.3271, 0.9777, 0.3271, 0.963, 0.4041, 0.963, 0.4041, 0.9777, 0.4041, 0.9777, 0.4041, 0.963, 0.481, 0.963, 0.481, 0.9777, 0.481, 0.9777, 0.481, 0.963, 0.5575, 0.963, 0.5575, 0.9777, 0.2226, 0.1525, 0.2082, 0.1603, 0.216, 0.1323, 0.1634, 0.1851, 0.1569, 0.1479, 0.1687, 0.1713, 0.1878, 0.1707, 0.1634, 0.1851, 0.1687, 0.1713, 0.2082, 0.1603, 0.1878, 0.1707, 0.2048, 0.1571, 0.2082, 0.1603, 0.2048, 0.1571, 0.216, 0.1323, 0.2117, 0.1092, 0.2243, 0.09986, 0.216, 0.1323, 0.1908, 0.1069, 0.2243, 0.09986, 0.2117, 0.1092, 0.1603, 0.1136, 0.1908, 0.1069, 0.1689, 0.1199, 0.1569, 0.1479, 0.1603, 0.1136, 0.1689, 0.1199, 0.1569, 0.1479, 0.1637, 0.1414, 0.1644, 0.147, 0.1687, 0.1713, 0.1689, 0.1199, 0.162, 0.136, 0.1637, 0.1414, 0.1569, 0.1479, 0.1878, 0.1707, 0.1699, 0.147, 0.1748, 0.1436, 0.2048, 0.1571, 0.1687, 0.1713, 0.1644, 0.147, 0.1699, 0.147, 0.1878, 0.1707, 0.2048, 0.1571, 0.1748, 0.1436, 0.1772, 0.139, 0.216, 0.1323, 0.216, 0.1323, 0.1772, 0.139, 0.1734, 0.1357, 0.2117, 0.1092, 0.1908, 0.1069, 0.1675, 0.1341, 0.162, 0.136, 0.1689, 0.1199, 0.2117, 0.1092, 0.1734, 0.1357, 0.1675, 0.1341, 0.1908, 0.1069, 0.6673, 0.963, 0.5575, 0.963, 0.5575, 0.956, 0.6673, 0.956, 0.6673, 0.963, 0.6673, 0.963, 0.6673, 0.956, 0.6673, 0.956, 0.7893, 0.963, 0.6673, 0.963, 0.6673, 0.956, 0.7893, 0.956, 0.09879, 0.963, 0.02446, 0.963, 0.02446, 0.956, 0.09879, 0.956, 0.1744, 0.963, 0.09879, 0.963, 0.09879, 0.956, 0.1744, 0.956, 0.2505, 0.963, 0.1744, 0.963, 0.1744, 0.956, 0.2505, 0.956, 0.3271, 0.963, 0.2505, 0.963, 0.2505, 0.956, 0.3271, 0.956, 0.4041, 0.963, 0.3271, 0.963, 0.3271, 0.956, 0.4041, 0.956, 0.481, 0.963, 0.4041, 0.963, 0.4041, 0.956, 0.481, 0.956, 0.5575, 0.963, 0.481, 0.963, 0.481, 0.956, 0.5575, 0.956, 0.5879, 0.1346, 0.5879, 0.09866, 0.5879, 0.09866, 0.5879, 0.1346, 0.5879, 0.09866, 0.5879, 0.06228, 0.5879, 0.06228, 0.5879, 0.09866, 0.5879, 0.1565, 0.5879, 0.1651, 0.5879, 0.1651, 0.5879, 0.1973, 0.5879, 0.1651, 0.5879, 0.1346, 0.5879, 0.1346, 0.5879, 0.1651, 0.5879, 0.1707, 0.5879, 0.1565, 0.5879, 0.1973, 0.5879, 0.2307, 0.5879, 0.1707, 0.5879, 0.1707, 0.5879, 0.03027, 0.5879, 0.05561, 0.5879, 0.06228, 0.5879, 0.1216, 0.5879, 0.06474, 0.5879, 0.06228, 0.5879, 0.1216, 0.5879, 0.1707, 0.5879, 0.05561, 0.5879, 0.06474, 0.3012, 0.04056, 0.2257, 0.1961, 0.2226, 0.1525, 0.2458, 0.09726, 0.3477, 0.08517, 0.2596, 0.2267, 0.2257, 0.1961, 0.3012, 0.04056, 0.3045, 0.246, 0.3736, 0.1393, 0.3744, 0.1935, 0.3482, 0.2332, 0.8864, 0.4004, 0.926, 0.2568, 0.9644, 0.2821, 0.9324, 0.3984, 0.848, 0.3751, 0.88, 0.2589, 0.926, 0.2568, 0.8864, 0.4004, 0.9324, 0.3984, 0.9644, 0.2821, 0.9806, 0.3252, 0.9684, 0.3696, 0.2458, 0.09726, 0.216, 0.1323, 0.2243, 0.09986, 0.2226, 0.1525, 0.216, 0.1323, 0.2458, 0.09726, 0.3012, 0.04056, 0.2243, 0.09986, 0.1908, 0.1069, 0.1603, 0.1136, 0.2257, 0.1961, 0.2082, 0.1603, 0.2226, 0.1525, 0.2257, 0.1961, 0.1634, 0.1851, 0.1878, 0.1707, 0.2082, 0.1603, 0.3012, 0.04056, 0.1603, 0.1136, 0.05118, 0.1634, 0.02514, 0.08542, 0.5575, 0.7284, 0.6673, 0.8191, 0.6673, 0.9417, 0.5575, 0.9417, 0.7893, 0.7284, 0.6673, 0.8191, 0.6673, 0.7894, 0.6673, 0.7284, 0.5575, 0.7284, 0.6673, 0.7284, 0.6673, 0.7748, 0.6673, 0.8191, 0.7893, 0.7284, 0.6673, 0.7284, 0.6673, 0.7284, 0.6673, 0.9417, 0.6673, 0.8191, 0.6673, 0.8191, 0.6673, 0.8191, 0.6673, 0.7284, 0.6897, 0.7284, 0.6673, 0.7284, 0.6673, 0.7284, 0.6897, 0.7284, 0.6673, 0.7284, 0.08936, 0.2456, 0.05118, 0.1634, 0.1634, 0.1851, 0.4324, 0.4993, 0.4324, 0.5086, 0.4324, 0.5086, 0.4324, 0.4993])
me_mesh.materials.append(mat_m_wateringcan)
me_mesh.update()
me_mesh.normals_split_custom_set([tuple(v) for v in zip(*[iter([0.284, -0.3621, 0.8878, 0.284, -0.3621, 0.8878, 0.284, -0.3621, 0.8878, 0.284, -0.3621, 0.8878, 0.451, -0.1436, 0.8809, 0.451, -0.1436, 0.8809, 0.451, -0.1436, 0.8809, 0.451, -0.1436, 0.8809, -0.359, 0.4577, 0.8134, -0.359, 0.4577, 0.8134, -0.359, 0.4577, 0.8134, -0.359, 0.4577, 0.8134, -0.5674, 0.1807, 0.8034, -0.5674, 0.1807, 0.8034, -0.5674, 0.1807, 0.8034, -0.5674, 0.1807, 0.8034, -0.6172, 0.7868, 0.0, -0.6172, 0.7868, 0.0, -0.6172, 0.7868, 0.0, -0.6172, 0.7868, 0.0, -0.9528, 0.3035, 0.0, -0.9528, 0.3035, 0.0, -0.9528, 0.3035, 0.0, -0.9528, 0.3035, 0.0, -0.3841, 0.4897, -0.7827, -0.3841, 0.4897, -0.7827, -0.3841, 0.4897, -0.7827, -0.3841, 0.4897, -0.7827, -0.606, 0.193, -0.7717, -0.606, 0.193, -0.7717, -0.606, 0.193, -0.7717, -0.606, 0.193, -0.7717, 0.25, -0.3188, -0.9143, 0.25, -0.3188, -0.9143, 0.25, -0.3188, -0.9143, 0.25, -0.3188, -0.9143, 0.3977, -0.1267, -0.9087, 0.3977, -0.1267, -0.9087, 0.3977, -0.1267, -0.9087, 0.3977, -0.1267, -0.9087, 0.6172, -0.7868, 8.404e-07, 0.6172, -0.7868, 8.404e-07, 0.6172, -0.7868, 8.404e-07, 0.6172, -0.7868, 8.404e-07, 0.9528, -0.3035, 1.121e-06, 0.9528, -0.3035, 1.121e-06, 0.9528, -0.3035, 1.121e-06, 0.9528, -0.3035, 1.121e-06, 0.406, 0.2771, 0.8708, 0.406, 0.2771, 0.8708, 0.406, 0.2771, 0.8708, 0.406, 0.2771, 0.8708, -0.5239, -0.3455, 0.7785, -0.5239, -0.3455, 0.7785, -0.5239, -0.3455, 0.7785, -0.5239, -0.3455, 0.7785, -0.8379, -0.5458, 0.0, -0.8379, -0.5458, 0.0, -0.8379, -0.5458, 0.0, -0.8379, -0.5458, 0.0, -0.5599, -0.3681, -0.7423, -0.5599, -0.3681, -0.7423, -0.5599, -0.3681, -0.7423, -0.5599, -0.3681, -0.7423, 0.3588, 0.2437, -0.9011, 0.3588, 0.2437, -0.9011, 0.3588, 0.2437, -0.9011, 0.3588, 0.2437, -0.9011, 0.8201, 0.5722, -0.0002085, 0.8201, 0.5722, -0.0002085, 0.8201, 0.5722, -0.0002085, 0.8201, 0.5722, -0.0002085, 0.997, -0.07718, 0.002631, 0.997, -0.07725, 0.002166, 0.9959, -0.0691, 0.05907, 0.9971, -0.07109, -0.02804, 0.997, -0.07728, 0.0008483, 0.997, -0.07722, 0.0005848, 0.997, -0.07722, 0.0005848, 0.997, -0.07728, 0.0008483, 0.997, -0.07725, 0.002166, 0.997, -0.07718, 0.002631, -0.284, -0.3621, 0.8878, -0.284, -0.3621, 0.8878, -0.284, -0.3621, 0.8878, -0.284, -0.3621, 0.8878, -0.451, -0.1436, 0.8809, -0.451, -0.1436, 0.8809, -0.451, -0.1436, 0.8809, -0.451, -0.1436, 0.8809, 0.359, 0.4577, 0.8134, 0.359, 0.4577, 0.8134, 0.359, 0.4577, 0.8134, 0.359, 0.4577, 0.8134, 0.5674, 0.1807, 0.8034, 0.5674, 0.1807, 0.8034, 0.5674, 0.1807, 0.8034, 0.5674, 0.1807, 0.8034, 0.6172, 0.7868, 0.0, 0.6172, 0.7868, 0.0, 0.6172, 0.7868, 0.0, 0.6172, 0.7868, 0.0, 0.9528, 0.3035, 0.0, 0.9528, 0.3035, 0.0, 0.9528, 0.3035, 0.0, 0.9528, 0.3035, 0.0, 0.3841, 0.4897, -0.7827, 0.3841, 0.4897, -0.7827, 0.3841, 0.4897, -0.7827, 0.3841, 0.4897, -0.7827, 0.606, 0.193, -0.7717, 0.606, 0.193, -0.7717, 0.606, 0.193, -0.7717, 0.606, 0.193, -0.7717, -0.25, -0.3188, -0.9143, -0.25, -0.3188, -0.9143, -0.25, -0.3188, -0.9143, -0.25, -0.3188, -0.9143, -0.3977, -0.1267, -0.9087, -0.3977, -0.1267, -0.9087, -0.3977, -0.1267, -0.9087, -0.3977, -0.1267, -0.9087, -0.6172, -0.7868, 7.829e-07, -0.6172, -0.7868, 7.829e-07, -0.6172, -0.7868, 7.829e-07, -0.6172, -0.7868, 7.829e-07, -0.9528, -0.3035, 1.121e-06, -0.9528, -0.3035, 1.121e-06, -0.9528, -0.3035, 1.121e-06, -0.9528, -0.3035, 1.121e-06, -0.406, 0.2771, 0.8708, -0.406, 0.2771, 0.8708, -0.406, 0.2771, 0.8708, -0.406, 0.2771, 0.8708, 0.5239, -0.3455, 0.7785, 0.5239, -0.3455, 0.7785, 0.5239, -0.3455, 0.7785, 0.5239, -0.3455, 0.7785, 0.8379, -0.5458, 0.0, 0.8379, -0.5458, 0.0, 0.8379, -0.5458, 0.0, 0.8379, -0.5458, 0.0, 0.5599, -0.3681, -0.7423, 0.5599, -0.3681, -0.7423, 0.5599, -0.3681, -0.7423, 0.5599, -0.3681, -0.7423, -0.3588, 0.2437, -0.9011, -0.3588, 0.2437, -0.9011, -0.3588, 0.2437, -0.9011, -0.3588, 0.2437, -0.9011, -0.8201, 0.5722, -0.0002087, -0.8201, 0.5722, -0.0002087, -0.8201, 0.5722, -0.0002087, -0.8201, 0.5722, -0.0002087, -0.997, -0.07718, 0.002631, -0.9959, -0.0691, 0.05907, -0.997, -0.07725, 0.002166, -0.9971, -0.07109, -0.02804, -0.997, -0.07722, 0.0005848, -0.997, -0.07728, 0.0008483, -0.997, -0.07722, 0.0005848, -0.997, -0.07718, 0.002631, -0.997, -0.07725, 0.002166, -0.997, -0.07728, 0.0008483, 0.0, -1.0, 1.61e-06, 0.0, -1.0, 1.61e-06, 0.0, -1.0, 1.61e-06, 0.0, -1.0, 1.61e-06, 0.0, -0.3958, -0.9183, 0.0, -0.3958, -0.9183, 0.0, -0.3958, -0.9183, 0.0, -0.3958, -0.9183, 0.0, 0.6118, -0.791, 0.0, 0.6118, -0.791, 0.0, 0.6118, -0.791, 0.0, 0.6118, -0.791, 0.0, 1.0, 0.0, 0.0, 1.0, 0.0, 0.0, 1.0, 0.0, 0.0, 1.0, 0.0, 0.0, 0.571, 0.821, 0.0, 0.571, 0.821, 0.0, 0.571, 0.821, 0.0, 0.571, 0.821, 0.0, -0.4501, 0.893, 0.0, -0.4501, 0.893, 0.0, -0.4501, 0.893, 0.0, -0.4501, 0.893, 0.3847, 0.6732, 0.6315, 0.3847, 0.6732, 0.6315, 0.3847, 0.6732, 0.6315, 0.3847, 0.6732, 0.6315, -0.3847, 0.6732, 0.6315, -0.3847, 0.6732, 0.6315, -0.3847, 0.6732, 0.6315, -0.3847, 0.6732, 0.6315, -0.9243, 0.3262, 0.1983, -0.9243, 0.3262, 0.1983, -0.9243, 0.3262, 0.1983, -0.9243, 0.3262, 0.1983, -0.9087, -0.2004, -0.3663, -0.9087, -0.2004, -0.3663, -0.9087, -0.2004, -0.3663, -0.9087, -0.2004, -0.3663, -0.2756, -0.605, -0.747, -0.2756, -0.605, -0.747, -0.2756, -0.605, -0.747, -0.2756, -0.605, -0.747, 0.2756, -0.605, -0.747, 0.2756, -0.605, -0.747, 0.2756, -0.605, -0.747, 0.2756, -0.605, -0.747, 0.9087, -0.2004, -0.3663, 0.9087, -0.2004, -0.3663, 0.9087, -0.2004, -0.3663, 0.9087, -0.2004, -0.3663, 0.9243, 0.3262, 0.1983, 0.9243, 0.3262, 0.1983, 0.9243, 0.3262, 0.1983, 0.9243, 0.3262, 0.1983, 0.2997, -0.07542, 0.951, 0.2997, -0.07542, 0.951, 0.2997, -0.07542, 0.951, 0.2997, -0.07542, 0.951, -0.2997, -0.07542, 0.951, -0.2997, -0.07542, 0.951, -0.2997, -0.07542, 0.951, -0.2997, -0.07542, 0.951, 0.6795, -0.684, 0.2654, 0.6795, -0.684, 0.2654, 0.6795, -0.684, 0.2654, 0.6795, -0.684, 0.2654, 0.6793, -0.3322, 0.6544, 0.6793, -0.3322, 0.6544, 0.6793, -0.3322, 0.6544, 0.6793, -0.3322, 0.6544, 0.2835, -0.9588, 0.01711, 0.2835, -0.9588, 0.01711, 0.2835, -0.9588, 0.01711, 0.2835, -0.9588, 0.01711, -0.2835, -0.9588, 0.01711, -0.2835, -0.9588, 0.01711, -0.2835, -0.9588, 0.01711, -0.2835, -0.9588, 0.01711, -0.6793, -0.3322, 0.6544, -0.6793, -0.3322, 0.6544, -0.6793, -0.3322, 0.6544, -0.6793, -0.3322, 0.6544, -0.6795, -0.684, 0.2654, -0.6795, -0.684, 0.2654, -0.6795, -0.684, 0.2654, -0.6795, -0.684, 0.2654, 0.1944, 0.9552, -0.223, 0.1944, 0.9552, -0.223, 0.1944, 0.9552, -0.223, 0.1944, 0.9552, -0.223, -0.1944, 0.9552, -0.223, -0.1944, 0.9552, -0.223, -0.1944, 0.9552, -0.223, -0.1944, 0.9552, -0.223, 0.3948, 0.5052, -0.7674, 0.3948, 0.5052, -0.7674, 0.3948, 0.5052, -0.7674, 0.3948, 0.5052, -0.7674, 0.453, 0.7641, -0.4593, 0.453, 0.7641, -0.4593, 0.453, 0.7641, -0.4593, 0.453, 0.7641, -0.4593, 0.1476, 0.3901, -0.9089, 0.1476, 0.3901, -0.9089, 0.1476, 0.3901, -0.9089, 0.1476, 0.3901, -0.9089, -0.1476, 0.3901, -0.9089, -0.1476, 0.3901, -0.9089, -0.1476, 0.3901, -0.9089, -0.1476, 0.3901, -0.9089, -0.453, 0.7641, -0.4593, -0.453, 0.7641, -0.4593, -0.453, 0.7641, -0.4593, -0.453, 0.7641, -0.4593, -0.3948, 0.5052, -0.7674, -0.3948, 0.5052, -0.7674, -0.3948, 0.5052, -0.7674, -0.3948, 0.5052, -0.7674, -0.3118, 0.0422, -0.9492, -0.3118, 0.0422, -0.9492, -0.3118, 0.0422, -0.9492, -0.3118, 0.0422, -0.9492, 0.3118, 0.0422, -0.9492, 0.3118, 0.0422, -0.9492, 0.3118, 0.0422, -0.9492, 0.3118, 0.0422, -0.9492, -0.689, 0.6845, -0.2382, -0.689, 0.6845, -0.2382, -0.689, 0.6845, -0.2382, -0.689, 0.6845, -0.2382, -0.7044, 0.313, -0.6371, -0.7044, 0.313, -0.6371, -0.7044, 0.313, -0.6371, -0.7044, 0.313, -0.6371, -0.3077, 0.9515, 0.003834, -0.3077, 0.9515, 0.003834, -0.3077, 0.9515, 0.003834, -0.3077, 0.9515, 0.003834, 0.3077, 0.9515, 0.003832, 0.3077, 0.9515, 0.003832, 0.3077, 0.9515, 0.003832, 0.3077, 0.9515, 0.003832, 0.7044, 0.313, -0.6371, 0.7044, 0.313, -0.6371, 0.7044, 0.313, -0.6371, 0.7044, 0.313, -0.6371, 0.689, 0.6845, -0.2382, 0.689, 0.6845, -0.2382, 0.689, 0.6845, -0.2382, 0.689, 0.6845, -0.2382, 0.1215, 0.9091, -0.3984, 0.1215, 0.9091, -0.3984, 0.1215, 0.9091, -0.3984, 0.1215, 0.9091, -0.3984, -0.1215, 0.9091, -0.3984, -0.1215, 0.9091, -0.3984, -0.1215, 0.9091, -0.3984, -0.1215, 0.9091, -0.3984, 0.3953, 0.5048, -0.7674, 0.3953, 0.5048, -0.7674, 0.3953, 0.5048, -0.7674, 0.3953, 0.5048, -0.7674, 0.3475, 0.7773, -0.5244, 0.3475, 0.7773, -0.5244, 0.3475, 0.7773, -0.5244, 0.3475, 0.7773, -0.5244, 0.1725, 0.3306, -0.9279, 0.1725, 0.3306, -0.9279, 0.1725, 0.3306, -0.9279, 0.1725, 0.3306, -0.9279, -0.1725, 0.3306, -0.9279, -0.1725, 0.3306, -0.9279, -0.1725, 0.3306, -0.9279, -0.1725, 0.3306, -0.9279, -0.3475, 0.7773, -0.5244, -0.3475, 0.7773, -0.5244, -0.3475, 0.7773, -0.5244, -0.3475, 0.7773, -0.5244, -0.3953, 0.5048, -0.7674, -0.3953, 0.5048, -0.7674, -0.3953, 0.5048, -0.7674, -0.3953, 0.5048, -0.7674, 0.02961, 0.7251, -0.688, 0.02951, 0.7251, -0.688, 0.06693, 0.7246, -0.686, -0.02961, 0.7251, -0.688, -0.02951, 0.7251, -0.688, 3.206e-07, 0.7254, -0.6883, 3.228e-07, 0.7254, -0.6883, -0.02961, 0.7251, -0.688, -0.06693, 0.7246, -0.686, -0.02951, 0.7251, -0.688, 3.228e-07, 0.7254, -0.6883, 3.206e-07, 0.7254, -0.6883, 0.02951, 0.7251, -0.688, 0.02961, 0.7251, -0.688, 0.226, -0.3332, 0.9154, -5.12e-07, -0.317, 0.9484, -5.099e-07, -0.317, 0.9484, 0.228, -0.3334, 0.9148, -5.12e-07, -0.317, 0.9484, -0.226, -0.3332, 0.9154, -0.2276, -0.3334, 0.9149, -5.099e-07, -0.317, 0.9484, -0.226, -0.3332, 0.9154, -0.4654, -0.4831, 0.7417, -0.4679, -0.4866, 0.7377, -0.2276, -0.3334, 0.9149, -0.4654, -0.4831, 0.7417, -0.5436, -0.6011, 0.5858, -0.5436, -0.6011, 0.5858, -0.4679, -0.4866, 0.7377, -0.2159, -0.922, 0.3215, 4.15e-07, -0.9442, 0.3293, 5.6e-07, -0.9442, 0.3293, -0.2159, -0.922, 0.3215, 4.15e-07, -0.9442, 0.3293, 0.2159, -0.922, 0.3215, 0.2159, -0.922, 0.3215, 5.6e-07, -0.9442, 0.3293, 0.5436, -0.6011, 0.5858, 0.4654, -0.483, 0.7417, 0.4679, -0.4866, 0.7377, 0.5436, -0.6011, 0.5858, 0.4654, -0.483, 0.7417, 0.226, -0.3332, 0.9154, 0.228, -0.3334, 0.9148, 0.4679, -0.4866, 0.7377, 0.0, -1.0, -2.415e-07, 0.0, -1.0, -2.415e-07, 0.0, -1.0, -2.242e-07, 0.0, -1.0, -2.242e-07, 0.0, -1.0, -2.415e-07, 0.0, -1.0, -2.415e-07, 0.0, -1.0, -2.935e-07, 0.0, -1.0, -2.935e-07, 0.0, 1.0, 1.888e-07, 0.0, 1.0, 5.606e-08, 0.0, 1.0, 5.606e-08, 0.0, 1.0, 1.888e-07, 0.0, 1.0, 1.888e-07, 0.0, 1.0, 5.87e-07, 0.0, 1.0, 5.87e-07, 0.0, 1.0, 1.888e-07, -0.9511, -1.215e-05, -0.309, -0.9511, -1.215e-05, -0.309, -0.9511, -1.215e-05, -0.309, -0.9511, -1.215e-05, -0.309, 0.0, 4.004e-05, 1.0, 0.0, 4.004e-05, 1.0, 0.0, 4.004e-05, 1.0, 0.0, 4.004e-05, 1.0, 0.9511, -1.237e-05, -0.309, 0.9511, -1.237e-05, -0.309, 0.9511, -1.237e-05, -0.309, 0.9511, -1.237e-05, -0.309, 0.5878, -3.228e-05, -0.809, 0.5878, -3.228e-05, -0.809, 0.5878, -3.228e-05, -0.809, 0.5878, -3.228e-05, -0.809, -3.374e-07, -4.004e-05, -1.0, -3.374e-07, -4.004e-05, -1.0, -3.374e-07, -4.004e-05, -1.0, -3.374e-07, -4.004e-05, -1.0, -0.5878, -3.25e-05, -0.809, -0.5878, -3.25e-05, -0.809, -0.5878, -3.25e-05, -0.809, -0.5878, -3.25e-05, -0.809, 0.6008, 0.04813, -0.7979, 0.5878, -0.006662, -0.809, 0.6051, 0.03211, -0.7955, 0.0, 0.06204, -0.9981, -0.009199, 0.04143, -0.9991, -1.136e-07, 0.05276, -0.9986, -0.5999, 0.05207, -0.7984, -0.5999, 0.05207, -0.7984, -0.6005, 0.05159, -0.798, -0.6008, 0.04813, -0.7979, -0.95, 0.04655, -0.3087, -0.95, 0.04655, -0.3087, -0.95, 0.04655, -0.3087, -0.95, 0.04655, -0.3087, -0.95, 0.04655, 0.3087, -0.95, 0.04655, 0.3087, -0.95, 0.04655, 0.3087, -0.95, 0.04655, 0.3087, -0.5871, 0.04655, 0.8081, -0.5871, 0.04655, 0.8081, -0.5871, 0.04655, 0.8081, -0.5871, 0.04655, 0.8081, 1.768e-07, 0.04655, 0.9989, 1.768e-07, 0.04655, 0.9989, 1.768e-07, 0.04655, 0.9989, 1.768e-07, 0.04655, 0.9989, 0.5871, 0.04655, 0.8081, 0.5871, 0.04655, 0.8081, 0.5871, 0.04655, 0.8081, 0.5871, 0.04655, 0.8081, 0.95, 0.04655, 0.3087, 0.95, 0.04655, 0.3087, 0.95, 0.04655, 0.3087, 0.95, 0.04655, 0.3087, 0.95, 0.04655, -0.3087, 0.95, 0.04655, -0.3087, 0.95, 0.04655, -0.3087, 0.95, 0.04655, -0.3087, 0.0, -1.0, 9.913e-10, 0.0, -1.0, 0.0, 0.0, -1.0, 0.0, 0.0, -1.0, 9.913e-10, 0.3668, -0.7814, -0.5049, 0.3668, -0.7814, -0.5049, 0.3668, -0.7814, -0.5049, 0.3668, -0.7814, -0.5049, -8.932e-08, -0.7814, -0.624, -8.932e-08, -0.7814, -0.624, -8.932e-08, -0.7814, -0.624, -8.932e-08, -0.7814, -0.624, -0.3668, -0.7814, -0.5049, -0.3668, -0.7814, -0.5049, -0.3668, -0.7814, -0.5049, -0.3668, -0.7814, -0.5049, -0.5936, -0.7813, -0.1929, -0.5936, -0.7813, -0.1929, -0.5936, -0.7813, -0.1929, -0.5936, -0.7813, -0.1929, -0.5936, -0.7813, 0.1929, -0.5936, -0.7813, 0.1929, -0.5936, -0.7813, 0.1929, -0.5936, -0.7813, 0.1929, -0.3669, -0.7813, 0.5049, -0.3669, -0.7813, 0.5049, -0.3669, -0.7813, 0.5049, -0.3669, -0.7813, 0.5049, 0.0, -0.7813, 0.6241, 0.0, -0.7813, 0.6241, 0.0, -0.7813, 0.6241, 0.0, -0.7813, 0.6241, 0.3669, -0.7813, 0.5049, 0.3669, -0.7813, 0.5049, 0.3669, -0.7813, 0.5049, 0.3669, -0.7813, 0.5049, 0.5936, -0.7813, 0.1929, 0.5936, -0.7813, 0.1929, 0.5936, -0.7813, 0.1929, 0.5936, -0.7813, 0.1929, 0.5936, -0.7813, -0.1929, 0.5936, -0.7813, -0.1929, 0.5936, -0.7813, -0.1929, 0.5936, -0.7813, -0.1929, -0.0017, -0.009811, -1.0, -0.002599, 0.006563, -1.0, -8.715e-07, -0.008392, -1.0, -0.009199, 0.04143, -0.9991, -0.167, -0.056, -0.9844, 1.76e-06, 0.03529, -0.9994, -0.2352, 0.03217, -0.9714, -0.167, -0.056, -0.9844, -0.009199, 0.04143, -0.9991, 0.002603, 0.006514, -1.0, -0.001073, 0.04653, -0.9989, -0.003268, 0.04346, -0.999, 0.002603, 0.006514, -1.0, -8.715e-07, -0.008392, -1.0, -0.001073, 0.04653, -0.9989, 0.001074, 0.04653, -0.9989, -8.715e-07, -0.008392, -1.0, -0.002599, 0.006563, -1.0, 0.003271, 0.04346, -0.999, 0.001074, 0.04653, -0.9989, -0.002599, 0.006563, -1.0, 0.009184, 0.03218, -0.9994, 0.1671, -0.05597, -0.9844, 0.2352, 0.03217, -0.9714, 1.76e-06, 0.03529, -0.9994, 0.1671, -0.05597, -0.9844, 0.009184, 0.03218, -0.9994, 0.3448, 0.683, 0.6439, 0.3448, 0.683, 0.6439, 0.3448, 0.683, 0.6439, 0.3448, 0.683, 0.6439, -0.3448, 0.683, 0.6439, -0.3448, 0.683, 0.6439, -0.3448, 0.683, 0.6439, -0.3448, 0.683, 0.6439, 0.8292, -0.3013, -0.4707, 0.8292, -0.3013, -0.4707, 0.8292, -0.3013, -0.4707, 0.8292, -0.3013, -0.4707, 0.9258, 0.3237, 0.1953, 0.9258, 0.3237, 0.1953, 0.9258, 0.3237, 0.1953, 0.9258, 0.3237, 0.1953, 0.2574, -0.6088, -0.7504, 0.2574, -0.6088, -0.7504, 0.2574, -0.6088, -0.7504, 0.2574, -0.6088, -0.7504, -0.2574, -0.6088, -0.7504, -0.2574, -0.6088, -0.7504, -0.2574, -0.6088, -0.7504, -0.2574, -0.6088, -0.7504, -0.9258, 0.3237, 0.1953, -0.9258, 0.3237, 0.1953, -0.9258, 0.3237, 0.1953, -0.9258, 0.3237, 0.1953, -0.8292, -0.3013, -0.4707, -0.8292, -0.3013, -0.4707, -0.8292, -0.3013, -0.4707, -0.8292, -0.3013, -0.4707, -0.5876, -0.04672, 0.8078, -0.5891, -0.04869, 0.8066, -0.5891, -0.04869, 0.8066, -0.5885, -0.04763, 0.8071, 4.283e-07, -0.04923, 0.9988, 1.043e-07, -0.05009, 0.9987, 1.802e-07, -0.04985, 0.9988, 1.594e-06, -0.04943, 0.9988, 0.5871, -0.04788, 0.8081, 0.5863, -0.04476, 0.8089, 0.5886, -0.04792, 0.807, 0.95, -0.04788, 0.3087, 0.95, -0.04788, 0.3087, 0.95, -0.04788, 0.3087, 0.95, -0.04788, 0.3087, 0.95, -0.04788, -0.3087, 0.95, -0.04788, -0.3087, 0.95, -0.04788, -0.3087, 0.95, -0.04788, -0.3087, 0.5871, -0.04788, -0.8081, 0.5871, -0.04788, -0.8081, 0.5871, -0.04788, -0.8081, 0.5871, -0.04788, -0.8081, -9.171e-08, -0.04788, -0.9989, -9.171e-08, -0.04788, -0.9989, -9.171e-08, -0.04788, -0.9989, -9.171e-08, -0.04788, -0.9989, -0.5871, -0.04788, -0.8081, -0.5871, -0.04788, -0.8081, -0.5871, -0.04788, -0.8081, -0.5871, -0.04788, -0.8081, -0.95, -0.04788, -0.3087, -0.95, -0.04788, -0.3087, -0.95, -0.04788, -0.3087, -0.95, -0.04788, -0.3087, -0.95, -0.04788, 0.3087, -0.95, -0.04788, 0.3087, -0.95, -0.04788, 0.3087, -0.95, -0.04788, 0.3087, 0.0, 1.0, -5.145e-09, 0.0, 1.0, -2.168e-09, 0.0, 1.0, -2.168e-09, 0.0, 1.0, -5.145e-09, -0.2931, 0.8668, 0.4034, -0.2931, 0.8668, 0.4034, -0.2931, 0.8668, 0.4034, -0.2931, 0.8668, 0.4034, 8.331e-08, 0.8668, 0.4986, 8.331e-08, 0.8668, 0.4986, 8.331e-08, 0.8668, 0.4986, 8.331e-08, 0.8668, 0.4986, 0.2931, 0.8668, 0.4034, 0.2931, 0.8668, 0.4034, 0.2931, 0.8668, 0.4034, 0.2931, 0.8668, 0.4034, 0.4742, 0.8668, 0.1541, 0.4742, 0.8668, 0.1541, 0.4742, 0.8668, 0.1541, 0.4742, 0.8668, 0.1541, 0.4742, 0.8668, -0.1541, 0.4742, 0.8668, -0.1541, 0.4742, 0.8668, -0.1541, 0.4742, 0.8668, -0.1541, 0.2931, 0.8668, -0.4034, 0.2931, 0.8668, -0.4034, 0.2931, 0.8668, -0.4034, 0.2931, 0.8668, -0.4034, 0.0, 0.8668, -0.4986, 0.0, 0.8668, -0.4986, 0.0, 0.8668, -0.4986, 0.0, 0.8668, -0.4986, -0.2931, 0.8668, -0.4034, -0.2931, 0.8668, -0.4034, -0.2931, 0.8668, -0.4034, -0.2931, 0.8668, -0.4034, -0.4742, 0.8668, -0.1541, -0.4742, 0.8668, -0.1541, -0.4742, 0.8668, -0.1541, -0.4742, 0.8668, -0.1541, -0.4742, 0.8668, 0.1541, -0.4742, 0.8668, 0.1541, -0.4742, 0.8668, 0.1541, -0.4742, 0.8668, 0.1541, 4.458e-07, -0.04788, 0.9989, 9.054e-07, -0.04674, 0.9989, 1.038e-07, -0.04775, 0.9989, 4.283e-07, -0.04923, 0.9988, 1.594e-06, -0.04943, 0.9988, 1.173e-06, -0.04374, 0.999, 2.438e-06, -0.04375, 0.999, 4.283e-07, -0.04923, 0.9988, 1.173e-06, -0.04374, 0.999, 9.054e-07, -0.04674, 0.9989, 9.752e-07, -0.04374, 0.999, 9.622e-07, -0.04374, 0.999, 9.054e-07, -0.04674, 0.9989, 9.622e-07, -0.04374, 0.999, 1.038e-07, -0.04775, 0.9989, 2.359e-07, -0.04375, 0.999, 1.258e-07, -0.04583, 0.9989, 1.038e-07, -0.04775, 0.9989, 4.876e-07, -0.04375, 0.999, 1.258e-07, -0.04583, 0.9989, 2.359e-07, -0.04375, 0.999, 1.802e-07, -0.04985, 0.9988, 0.0, -0.04375, 0.999, 2.597e-07, -0.04375, 0.999, 1.594e-06, -0.04943, 0.9988, 1.802e-07, -0.04985, 0.9988, 2.597e-07, -0.04375, 0.999, -0.3147, -0.6983, -0.643, -0.3147, -0.6983, -0.643, -0.3147, -0.6983, -0.643, -0.3147, -0.6983, -0.643, 0.3147, -0.6983, -0.643, 0.3147, -0.6983, -0.643, 0.3147, -0.6983, -0.643, 0.3147, -0.6983, -0.643, -0.8416, 0.2934, 0.4534, -0.8416, 0.2934, 0.4534, -0.8416, 0.2934, 0.4534, -0.8416, 0.2934, 0.4534, -0.8858, -0.3852, -0.2589, -0.8858, -0.3852, -0.2589, -0.8858, -0.3852, -0.2589, -0.8858, -0.3852, -0.2589, -0.253, 0.6163, 0.7457, -0.253, 0.6163, 0.7457, -0.253, 0.6163, 0.7457, -0.253, 0.6163, 0.7457, 0.253, 0.6163, 0.7457, 0.253, 0.6163, 0.7457, 0.253, 0.6163, 0.7457, 0.253, 0.6163, 0.7457, 0.8858, -0.3852, -0.2589, 0.8858, -0.3852, -0.2589, 0.8858, -0.3852, -0.2589, 0.8858, -0.3852, -0.2589, 0.8416, 0.2934, 0.4534, 0.8416, 0.2934, 0.4534, 0.8416, 0.2934, 0.4534, 0.8416, 0.2934, 0.4534, 0.5214, 0.4616, -0.7177, 0.5214, 0.4616, -0.7177, 0.5214, 0.4616, -0.7177, 0.5214, 0.4616, -0.7177, -1.676e-07, 0.4616, -0.8871, -1.676e-07, 0.4616, -0.8871, -1.676e-07, 0.4616, -0.8871, -1.676e-07, 0.4616, -0.8871, -0.5214, 0.4616, -0.7177, -0.5214, 0.4616, -0.7177, -0.5214, 0.4616, -0.7177, -0.5214, 0.4616, -0.7177, -0.8437, 0.4616, -0.2741, -0.8437, 0.4616, -0.2741, -0.8437, 0.4616, -0.2741, -0.8437, 0.4616, -0.2741, -0.8437, 0.4616, 0.2741, -0.8437, 0.4616, 0.2741, -0.8437, 0.4616, 0.2741, -0.8437, 0.4616, 0.2741, -0.5214, 0.4616, 0.7177, -0.5214, 0.4616, 0.7177, -0.5214, 0.4616, 0.7177, -0.5214, 0.4616, 0.7177, 1.676e-07, 0.4616, 0.8871, 1.676e-07, 0.4616, 0.8871, 1.676e-07, 0.4616, 0.8871, 1.676e-07, 0.4616, 0.8871, 0.5214, 0.4616, 0.7177, 0.5214, 0.4616, 0.7177, 0.5214, 0.4616, 0.7177, 0.5214, 0.4616, 0.7177, 0.8437, 0.4616, 0.2741, 0.8437, 0.4616, 0.2741, 0.8437, 0.4616, 0.2741, 0.8437, 0.4616, 0.2741, 0.8437, 0.4616, -0.2741, 0.8437, 0.4616, -0.2741, 0.8437, 0.4616, -0.2741, 0.8437, 0.4616, -0.2741, -0.05291, 0.6874, -0.7243, -1.215e-08, 0.688, -0.7257, -8.032e-09, 0.688, -0.7257, -0.0503, 0.6875, -0.7245, -1.215e-08, 0.688, -0.7257, 0.05291, 0.6874, -0.7243, 0.0503, 0.6875, -0.7245, -8.032e-09, 0.688, -0.7257, -0.07793, 0.732, -0.6768, -0.09293, 0.696, -0.712, -0.09388, 0.6965, -0.7114, -0.07325, 0.7354, -0.6736, -0.09293, 0.696, -0.712, -0.05291, 0.6874, -0.7243, -0.0503, 0.6875, -0.7245, -0.09388, 0.6965, -0.7114, -1.234e-08, 0.7614, -0.6483, -0.07793, 0.732, -0.6768, -0.07325, 0.7354, -0.6736, -8.711e-09, 0.7614, -0.6483, 0.07806, 0.7319, -0.6769, -1.234e-08, 0.7614, -0.6483, -8.711e-09, 0.7614, -0.6483, 0.07348, 0.7353, -0.6738, 0.05291, 0.6874, -0.7243, 0.09331, 0.6962, -0.7117, 0.09438, 0.6967, -0.7111, 0.0503, 0.6875, -0.7245, 0.09331, 0.6962, -0.7117, 0.07806, 0.7319, -0.6769, 0.07348, 0.7353, -0.6738, 0.09438, 0.6967, -0.7111, 0.0, 1.0, 1.892e-09, 0.0, 1.0, 1.892e-09, 0.0, 1.0, 7.569e-09, 0.0, 1.0, 7.569e-09, 0.0, 1.0, -2.168e-09, 0.0, 1.0, -2.168e-09, 0.0, 1.0, 1.892e-09, 0.0, 1.0, 1.892e-09, 0.0, 1.0, -5.145e-09, 0.0, 1.0, -5.145e-09, 0.0, 1.0, -7.569e-09, 0.0, 1.0, -7.569e-09, -2.42e-13, -1.0, -4.756e-06, -2.42e-13, -1.0, -4.756e-06, 4.818e-13, -1.0, 1.06e-06, 4.818e-13, -1.0, 1.06e-06, 0.0, -1.0, 9.913e-10, 0.0, -1.0, 9.913e-10, -2.42e-13, -1.0, -4.756e-06, -2.42e-13, -1.0, -4.756e-06, 4.818e-13, -1.0, 1.06e-06, 4.818e-13, -1.0, 1.06e-06, 3.379e-12, -1.0, 3.278e-05, 3.379e-12, -1.0, 3.278e-05, 0.0, -0.04788, 0.9989, 1.038e-07, -0.04775, 0.9989, 1.258e-07, -0.04583, 0.9989, 4.458e-07, -0.04788, 0.9989, 1.038e-07, -0.04775, 0.9989, 0.0, -0.04788, 0.9989, 0.5886, -0.04792, 0.807, 0.5863, -0.04476, 0.8089, 0.586, -0.04377, 0.8091, 0.5889, -0.04837, 0.8067, -0.5876, -0.04672, 0.8078, -0.5863, -0.04458, 0.8089, -0.5871, -0.04788, 0.8081, -0.5876, -0.04672, 0.8078, -0.5885, -0.04763, 0.8071, -0.586, -0.04377, 0.8091, -0.5863, -0.04458, 0.8089, 0.5886, -0.04792, 0.807, 0.5889, -0.04837, 0.8067, 0.5891, -0.04869, 0.8066, 0.5891, -0.04869, 0.8066, 0.6008, 0.04813, -0.7979, 0.6005, 0.05159, -0.798, 0.5999, 0.05207, -0.7984, 0.5999, 0.05207, -0.7984, -0.6008, 0.04813, -0.7979, -0.6005, 0.05159, -0.798, -0.6099, 0.04332, -0.7913, -0.6051, 0.03211, -0.7955, 0.6008, 0.04813, -0.7979, 0.6051, 0.03211, -0.7955, 0.6099, 0.04332, -0.7913, 0.6005, 0.05159, -0.798, -0.6008, 0.04813, -0.7979, -0.6051, 0.03211, -0.7955, -0.5878, -0.006662, -0.809, -1.136e-07, 0.05276, -0.9986, -0.009199, 0.04143, -0.9991, 1.76e-06, 0.03529, -0.9994, 0.009184, 0.03218, -0.9994, 0.001728, -0.009772, -1.0, -8.715e-07, -0.008392, -1.0, 0.002603, 0.006514, -1.0, -0.0017, -0.009811, -1.0, -8.715e-07, -0.008392, -1.0, 0.001728, -0.009772, -1.0, 0.0, -0.05009, 0.9987, 1.043e-07, -0.05009, 0.9987, 4.283e-07, -0.04923, 0.9988, -0.1786, -0.9837, 0.01976, 0.0, 0.0, 1.0, 0.1786, 0.9837, -0.01976, 0.0, 0.0, 1.0])] * 3)])
me_mesh_001 = bpy.data.meshes.new('Mesh.001')
me_mesh_001.from_pydata([(0.1032, 1.964, 1.864), (0.1032, 1.654, 2.09), (0.1032, 1.287, 2.058), (0.1032, 0.8276, 1.778), (0.1032, 0.4968, 1.272), (0.1032, 1.976, 1.365), (0.1211, 2.041, 1.882), (0.1211, 1.683, 2.139), (0.1211, 1.28, 2.106), (0.1211, 0.765, 1.804), (0.1211, 0.4038, 1.278), (0.1211, 2.057, 1.364), (0.07946, 2.094, 1.915), (0.07946, 1.68, 2.227), (0.07946, 1.254, 2.195), (0.07946, 0.6953, 1.849), (0.07946, 0.3254, 1.292), (0.07946, 2.11, 1.363), (-0.07946, 2.094, 1.915), (-0.07946, 1.68, 2.227), (-0.07946, 1.254, 2.195), (-0.07946, 0.6953, 1.849), (-0.07946, 0.3254, 1.292), (-0.07946, 2.11, 1.363), (-0.1211, 2.036, 1.885), (-0.1211, 1.676, 2.148), (-0.1211, 1.276, 2.114), (-0.1211, 0.7633, 1.808), (-0.1211, 0.4058, 1.279), (-0.1211, 2.052, 1.364), (-0.1032, 1.964, 1.864), (-0.1032, 1.654, 2.09), (-0.1032, 1.287, 2.058), (-0.1032, 0.8276, 1.778), (-0.1032, 0.4968, 1.272), (-0.1032, 1.976, 1.365), (0.1032, 0.402, 1.037), (-0.1032, 0.402, 1.044), (-0.1211, 0.3034, 1.048), (-0.07946, 0.2219, 1.045), (0.07946, 0.2219, 1.041), (0.1211, 0.2976, 1.036), (0.1032, 1.73, 1.005), (-0.1031, 1.73, 1.005), (-0.1211, 1.8, 0.999), (-0.07946, 1.86, 0.9963), (0.07946, 1.86, 0.9963), (0.1211, 1.803, 1.001)], [], [(1, 0, 6, 7), (2, 1, 7, 8), (3, 2, 8, 9), (4, 3, 9, 10), (41, 36, 4, 10), (0, 5, 11, 6), (7, 6, 12, 13), (8, 7, 13, 14), (9, 8, 14, 15), (10, 9, 15, 16), (40, 41, 10, 16), (6, 11, 17, 12), (13, 12, 18, 19), (14, 13, 19, 20), (15, 14, 20, 21), (16, 15, 21, 22), (39, 40, 16, 22), (12, 17, 23, 18), (19, 18, 24, 25), (20, 19, 25, 26), (21, 20, 26, 27), (22, 21, 27, 28), (38, 39, 22, 28), (18, 23, 29, 24), (25, 24, 30, 31), (26, 25, 31, 32), (27, 26, 32, 33), (28, 27, 33, 34), (37, 38, 28, 34), (24, 29, 35, 30), (1, 31, 30, 0), (2, 32, 31, 1), (3, 33, 32, 2), (4, 34, 33, 3), (36, 37, 34, 4), (0, 30, 35, 5), (5, 35, 43, 42), (29, 44, 43, 35), (23, 45, 44, 29), (17, 46, 45, 23), (11, 47, 46, 17), (5, 42, 47, 11)])
me_mesh_001.polygons.foreach_set('use_smooth', [True] * 42)
_k = set([(0, 1), (0, 5), (0, 6), (0, 30), (1, 2), (1, 7), (1, 31), (2, 3), (2, 8), (2, 32), (3, 4), (3, 9), (3, 33), (4, 10), (4, 34), (4, 36), (5, 11), (5, 35), (5, 42), (6, 7), (6, 11), (6, 12), (7, 8), (7, 13), (8, 9), (8, 14), (9, 10), (9, 15), (10, 16), (10, 41), (11, 17), (11, 47), (12, 13), (12, 17), (12, 18), (13, 14), (13, 19), (14, 15), (14, 20), (15, 16), (15, 21), (16, 22), (16, 40), (17, 23), (17, 46), (18, 19), (18, 23), (18, 24), (19, 20), (19, 25), (20, 21), (20, 26), (21, 22), (21, 27), (22, 28), (22, 39), (23, 29), (23, 45), (24, 25), (24, 29), (24, 30), (25, 26), (25, 31), (26, 27), (26, 32), (27, 28), (27, 33), (28, 34), (28, 38), (29, 35), (29, 44), (30, 31), (30, 35), (31, 32), (32, 33), (33, 34), (34, 37), (35, 43)])
me_mesh_001.attributes.new('sharp_edge', 'BOOLEAN', 'EDGE').data.foreach_set('value', [ (min(e.vertices), max(e.vertices)) in _k for e in me_mesh_001.edges])
_uv = me_mesh_001.uv_layers.new(name='map1')
_uv.uv.foreach_set('vector', [0.1956, 0.5602, 0.1425, 0.5602, 0.1425, 0.5494, 0.1956, 0.5494, 0.2456, 0.5602, 0.1956, 0.5602, 0.1956, 0.5494, 0.2456, 0.5494, 0.3191, 0.5602, 0.2456, 0.5602, 0.2456, 0.5494, 0.3191, 0.5494, 0.3994, 0.5602, 0.3191, 0.5602, 0.3191, 0.5494, 0.3994, 0.5494, 0.4324, 0.5494, 0.4324, 0.5602, 0.3994, 0.5602, 0.3994, 0.5494, 0.1425, 0.5602, 0.0778, 0.5602, 0.0778, 0.5494, 0.1425, 0.5494, 0.1956, 0.5494, 0.1425, 0.5494, 0.1425, 0.54, 0.1956, 0.54, 0.2456, 0.5494, 0.1956, 0.5494, 0.1956, 0.54, 0.2456, 0.54, 0.3191, 0.5494, 0.2456, 0.5494, 0.2456, 0.54, 0.3191, 0.54, 0.3994, 0.5494, 0.3191, 0.5494, 0.3191, 0.54, 0.3994, 0.54, 0.4324, 0.54, 0.4324, 0.5494, 0.3994, 0.5494, 0.3994, 0.54, 0.1425, 0.5494, 0.0778, 0.5494, 0.0778, 0.54, 0.1425, 0.54, 0.1956, 0.54, 0.1425, 0.54, 0.1425, 0.519, 0.1956, 0.519, 0.2456, 0.54, 0.1956, 0.54, 0.1956, 0.519, 0.2456, 0.519, 0.3191, 0.54, 0.2456, 0.54, 0.2456, 0.519, 0.3191, 0.519, 0.3994, 0.54, 0.3191, 0.54, 0.3191, 0.519, 0.3994, 0.519, 0.4324, 0.519, 0.4324, 0.54, 0.3994, 0.54, 0.3994, 0.519, 0.1425, 0.54, 0.0778, 0.54, 0.0778, 0.519, 0.1425, 0.519, 0.1956, 0.519, 0.1425, 0.519, 0.1425, 0.5086, 0.1956, 0.5086, 0.2456, 0.519, 0.1956, 0.519, 0.1956, 0.5086, 0.2456, 0.5086, 0.3191, 0.519, 0.2456, 0.519, 0.2456, 0.5086, 0.3191, 0.5086, 0.3994, 0.519, 0.3191, 0.519, 0.3191, 0.5086, 0.3994, 0.5086, 0.4324, 0.5086, 0.4324, 0.519, 0.3994, 0.519, 0.3994, 0.5086, 0.1425, 0.519, 0.0778, 0.519, 0.0778, 0.5086, 0.1425, 0.5086, 0.1956, 0.5086, 0.1425, 0.5086, 0.1425, 0.4993, 0.1956, 0.4993, 0.2456, 0.5086, 0.1956, 0.5086, 0.1956, 0.4993, 0.2456, 0.4993, 0.3191, 0.5086, 0.2456, 0.5086, 0.2456, 0.4993, 0.3191, 0.4993, 0.3994, 0.5086, 0.3191, 0.5086, 0.3191, 0.4993, 0.3994, 0.4993, 0.4324, 0.4993, 0.4324, 0.5086, 0.3994, 0.5086, 0.3994, 0.4993, 0.1425, 0.5086, 0.0778, 0.5086, 0.0778, 0.4993, 0.1425, 0.4993, 0.1956, 0.473, 0.1956, 0.4993, 0.1425, 0.4993, 0.1425, 0.473, 0.2456, 0.473, 0.2456, 0.4993, 0.1956, 0.4993, 0.1956, 0.473, 0.3191, 0.473, 0.3191, 0.4993, 0.2456, 0.4993, 0.2456, 0.473, 0.3994, 0.473, 0.3994, 0.4993, 0.3191, 0.4993, 0.3191, 0.473, 0.4324, 0.473, 0.4324, 0.4993, 0.3994, 0.4993, 0.3994, 0.473, 0.1425, 0.473, 0.1425, 0.4993, 0.0778, 0.4993, 0.0778, 0.473, 0.0778, 0.473, 0.0778, 0.4993, 0.02318, 0.4993, 0.02318, 0.473, 0.0778, 0.5086, 0.02318, 0.5086, 0.02318, 0.4993, 0.0778, 0.4993, 0.0778, 0.519, 0.02318, 0.519, 0.02318, 0.5086, 0.0778, 0.5086, 0.0778, 0.54, 0.02318, 0.54, 0.02318, 0.519, 0.0778, 0.519, 0.0778, 0.5494, 0.02318, 0.5494, 0.02318, 0.54, 0.0778, 0.54, 0.0778, 0.5602, 0.02318, 0.5602, 0.02318, 0.5494, 0.0778, 0.5494])
me_mesh_001.materials.append(mat_m_wateringcan_001)
me_mesh_001.update()
me_mesh_001.normals_split_custom_set([tuple(v) for v in zip(*[iter([0.9556, -0.1731, -0.2386, 0.9556, -0.1731, -0.2386, 0.9556, -0.1731, -0.2386, 0.9556, -0.1731, -0.2386, 0.9362, 0.02991, -0.3503, 0.9362, 0.02991, -0.3503, 0.9362, 0.02991, -0.3503, 0.9362, 0.02991, -0.3503, 0.941, 0.1737, -0.2905, 0.941, 0.1737, -0.2905, 0.941, 0.1737, -0.2905, 0.941, 0.1737, -0.2905, 0.9716, 0.1965, -0.1319, 0.9716, 0.1965, -0.1319, 0.9716, 0.1965, -0.1319, 0.9716, 0.1965, -0.1319, 0.9815, 0.1763, -0.07415, 0.9815, 0.1763, -0.07415, 0.9815, 0.1763, -0.07415, 0.9815, 0.1763, -0.07415, 0.9752, -0.2214, -0.006169, 0.9752, -0.2214, -0.006169, 0.9752, -0.2214, -0.006169, 0.9752, -0.2214, -0.006169, 0.8356, 0.3265, 0.4418, 0.8356, 0.3265, 0.4418, 0.8356, 0.3265, 0.4418, 0.8356, 0.3265, 0.4418, 0.9058, -0.03324, 0.4224, 0.9058, -0.03324, 0.4224, 0.9058, -0.03324, 0.4224, 0.9058, -0.03324, 0.4224, 0.8921, -0.2337, 0.3868, 0.8921, -0.2337, 0.3868, 0.8921, -0.2337, 0.3868, 0.8921, -0.2337, 0.3868, 0.8815, -0.3913, 0.2642, 0.8815, -0.3913, 0.2642, 0.8815, -0.3913, 0.2642, 0.8815, -0.3913, 0.2642, 0.8735, -0.4479, 0.1908, 0.8735, -0.4479, 0.1908, 0.8735, -0.4479, 0.1908, 0.8735, -0.4479, 0.1908, 0.7887, 0.6145, 0.01827, 0.7887, 0.6145, 0.01827, 0.7887, 0.6145, 0.01827, 0.7887, 0.6145, 0.01827, 0.0, 0.6026, 0.7981, 0.0, 0.6026, 0.7981, 0.0, 0.6026, 0.7981, 0.0, 0.6026, 0.7981, -8.772e-07, -0.07475, 0.9972, -8.772e-07, -0.07475, 0.9972, -8.772e-07, -0.07475, 0.9972, -8.772e-07, -0.07475, 0.9972, 0.0, -0.5272, 0.8498, 0.0, -0.5272, 0.8498, 0.0, -0.5272, 0.8498, 0.0, -0.5272, 0.8498, -5.609e-07, -0.8331, 0.5532, -5.609e-07, -0.8331, 0.5532, -5.609e-07, -0.8331, 0.5532, -5.609e-07, -0.8331, 0.5532, 0.004654, -0.9229, 0.3851, 0.004654, -0.9229, 0.3851, 0.004654, -0.9229, 0.3851, 0.004654, -0.9229, 0.3851, -7.65e-07, 0.9996, 0.02881, -7.65e-07, 0.9996, 0.02881, -7.65e-07, 0.9996, 0.02881, -7.65e-07, 0.9996, 0.02881, -0.8299, 0.3332, 0.4475, -0.8299, 0.3332, 0.4475, -0.8299, 0.3332, 0.4475, -0.8299, 0.3332, 0.4475, -0.8877, -0.03634, 0.459, -0.8877, -0.03634, 0.459, -0.8877, -0.03634, 0.459, -0.8877, -0.03634, 0.459, -0.8749, -0.252, 0.4136, -0.8749, -0.252, 0.4136, -0.8749, -0.252, 0.4136, -0.8749, -0.252, 0.4136, -0.8779, -0.3979, 0.2665, -0.8779, -0.3979, 0.2665, -0.8779, -0.3979, 0.2665, -0.8779, -0.3979, 0.2665, -0.8779, -0.4397, 0.1895, -0.8779, -0.4397, 0.1895, -0.8779, -0.4397, 0.1895, -0.8779, -0.4397, 0.1895, -0.813, 0.582, 0.01712, -0.813, 0.582, 0.01712, -0.813, 0.582, 0.01712, -0.813, 0.582, 0.01712, -0.9576, -0.1701, -0.2324, -0.9576, -0.1701, -0.2324, -0.9576, -0.1701, -0.2324, -0.9576, -0.1701, -0.2324, -0.9532, 0.02589, -0.3013, -0.9532, 0.02589, -0.3013, -0.9532, 0.02589, -0.3013, -0.9532, 0.02589, -0.3013, -0.9538, 0.1552, -0.2574, -0.9538, 0.1552, -0.2574, -0.9538, 0.1552, -0.2574, -0.9538, 0.1552, -0.2574, -0.9727, 0.1931, -0.1285, -0.9727, 0.1931, -0.1285, -0.9727, 0.1931, -0.1285, -0.9727, 0.1931, -0.1285, -0.9805, 0.1807, -0.07746, -0.9805, 0.1807, -0.07746, -0.9805, 0.1807, -0.07746, -0.9805, 0.1807, -0.07746, -0.972, -0.2348, -0.006465, -0.972, -0.2348, -0.006465, -0.972, -0.2348, -0.006465, -0.972, -0.2348, -0.006465, 2.531e-06, -0.5902, -0.8072, 2.531e-06, -0.5902, -0.8072, 2.531e-06, -0.5902, -0.8072, 2.531e-06, -0.5902, -0.8072, 1.426e-06, 0.08805, -0.9961, 1.426e-06, 0.08805, -0.9961, 1.426e-06, 0.08805, -0.9961, 1.426e-06, 0.08805, -0.9961, 6.209e-08, 0.5208, -0.8537, 6.209e-08, 0.5208, -0.8537, 6.209e-08, 0.5208, -0.8537, 6.209e-08, 0.5208, -0.8537, 1.807e-06, 0.8366, -0.5478, 1.807e-06, 0.8366, -0.5478, 1.807e-06, 0.8366, -0.5478, 1.807e-06, 0.8366, -0.5478, -0.00637, 0.9257, -0.3781, -0.00637, 0.9257, -0.3781, -0.00637, 0.9257, -0.3781, -0.00637, 0.9257, -0.3781, 5.783e-07, -0.9997, -0.02492, 5.783e-07, -0.9997, -0.02492, 5.783e-07, -0.9997, -0.02492, 5.783e-07, -0.9997, -0.02492, -6.561e-07, -0.8247, 0.5656, -6.561e-07, -0.8247, 0.5656, -6.561e-07, -0.8247, 0.5656, -6.561e-07, -0.8247, 0.5656, -0.9609, -0.2281, 0.1568, -0.9609, -0.2281, 0.1568, -0.9609, -0.2281, 0.1568, -0.9609, -0.2281, 0.1568, -0.7649, 0.5316, -0.3639, -0.7649, 0.5316, -0.3639, -0.7649, 0.5316, -0.3639, -0.7649, 0.5316, -0.3639, -4.227e-07, 0.827, -0.5622, -4.227e-07, 0.827, -0.5622, -4.227e-07, 0.827, -0.5622, -4.227e-07, 0.827, -0.5622, 0.7467, 0.5478, -0.3773, 0.7467, 0.5478, -0.3773, 0.7467, 0.5478, -0.3773, 0.7467, 0.5478, -0.3773, 0.9638, -0.2194, 0.1518, 0.9638, -0.2194, 0.1518, 0.9638, -0.2194, 0.1518, 0.9638, -0.2194, 0.1518])] * 3)])

# ---- objects
ob_wateringcan = bpy.data.objects.new('WateringCan', me_mesh)
ob_wateringhandle = bpy.data.objects.new('WateringHandle', me_mesh_001)

# ---- transforms, parenting, visibility, modifiers, constraints
ob_wateringcan.location = (0.0, 0.0, 0.0)
ob_wateringcan.rotation_euler = (1.571, -0.0, 0.0)
ob_wateringcan.scale = (0.01, 0.01, 0.01)
ob_wateringcan.color = (0.8, 0.8, 0.8, 1.0)
ob_wateringhandle.location = (0.0, 0.0, 0.0)
ob_wateringhandle.rotation_euler = (1.571, -0.0, 0.0)
ob_wateringhandle.scale = (0.01, 0.01, 0.01)
ob_wateringhandle.color = (0.8, 0.8, 0.8, 1.0)

# ---- collection membership
col_collection.objects.link(ob_wateringcan)
col_collection.objects.link(ob_wateringhandle)

# ---- scene / render settings (as saved in the file)
scene.frame_start = 1; scene.frame_end = 250; scene.frame_set(1)
scene.render.engine = 'BLENDER_EEVEE_NEXT'
scene.cycles.sampling_pattern = 'TABULATED_SOBOL'
scene.eevee.ray_tracing_options.trace_max_roughness = 0.0
bpy.context.view_layer.update()

# ---- added for rendering (the .blend has no active camera and no usable light): camera, sun
cam_auto = bpy.data.cameras.new('AutoCamera')
cam_auto.lens = 50.0
cam_auto.sensor_width = 36.0
cam_auto.clip_end = 1000.0
ob_auto_camera = bpy.data.objects.new('AutoCamera', cam_auto)
scene.collection.objects.link(ob_auto_camera)
ob_auto_camera.location = (0.185045, -0.217584, 0.164853)
ob_auto_camera.rotation_euler = (1.09748, -7.21219e-08, 0.694738)
scene.camera = ob_auto_camera
light_auto_sun = bpy.data.lights.new('AutoSun', 'SUN')
light_auto_sun.energy = 3.0
light_auto_sun.angle = 0.0523599
ob_auto_sun = bpy.data.objects.new('AutoSun', light_auto_sun)
scene.collection.objects.link(ob_auto_sun)
ob_auto_sun.rotation_euler = (0.872665, 0.174533, 0.523599)
bpy.context.view_layer.update()
